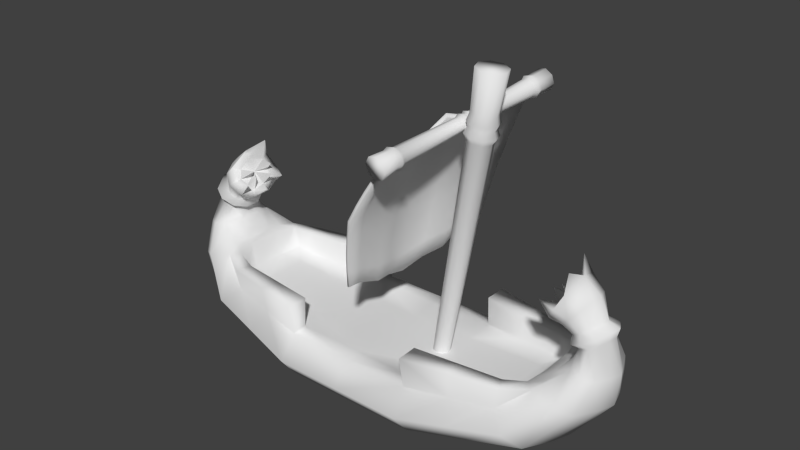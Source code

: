 # Source: boat1.blend  (saved by Blender 2.73.0; exported with 4.5.12 LTS)
import bpy
from mathutils import Matrix  # noqa: F401  (used for matrix-valued properties, if any)

bpy.ops.wm.read_factory_settings(use_empty=True)
scene = bpy.context.scene
scene.name = 'Scene'

# ---- collections
col_collection_1 = bpy.data.collections.new('Collection 1'); scene.collection.children.link(col_collection_1)

# ---- materials (node trees are filled in below, after node groups)
mat_material_003 = bpy.data.materials.new('Material.003')
mat_material_003.alpha_threshold = 0.0
mat_material_003.use_transparent_shadow = False
mat_material_003.roughness = 0.5
mat_material_002 = bpy.data.materials.new('Material.002')
mat_material_002.alpha_threshold = 0.0
mat_material_002.use_transparent_shadow = False
mat_material_002.roughness = 0.5
mat_material_001 = bpy.data.materials.new('Material.001')
mat_material_001.alpha_threshold = 0.0
mat_material_001.use_transparent_shadow = False
mat_material_001.roughness = 0.5

# ---- material node trees

# ---- world
world_world = bpy.data.worlds.new('World'); scene.world = world_world
world_world.color = (0.05088, 0.05088, 0.05088)
world_world.use_sun_shadow = False
world_world.sun_shadow_jitter_overblur = 0.0
world_world.cycles.sampling_method = 'MANUAL'
world_world.cycles.sample_map_resolution = 256

# ---- meshes
me_plane = bpy.data.meshes.new('Plane')
me_plane.from_pydata([(-0.8492, -0.8568, -1.923), (-0.3031, -0.9408, -0.4228), (-0.6317, 0.9157, -1.814), (-0.08559, 0.8317, -0.3139), (-0.9499, 0.05254, -2.173), (-0.6725, -1.023, -1.099), (-0.3296, -0.04555, -0.2687), (-0.4225, 1.015, -0.9739), (-0.7253, 0.01225, -1.124), (-0.8809, -0.4013, -2.066), (-0.5059, -0.9863, -0.7744), (-0.2144, 0.3982, -0.4038), (-0.542, 0.9736, -1.4), (-0.7722, 0.485, -2.011), (-0.7774, -0.9445, -1.518), (-0.3232, -0.4881, -0.4582), (-0.2705, 0.9319, -0.6565), (-0.5615, 0.5153, -1.087), (-0.6866, -0.5036, -1.15), (-0.8544, 0.03446, -1.655), (-0.5461, -0.01427, -0.7107), (-0.5192, -0.4977, -0.7865), (-0.7997, -0.4538, -1.614), (-0.682, 0.5053, -1.555), (-0.4015, 0.4614, -0.7276), (-0.9207, -0.629, -1.997), (-0.4112, -0.9612, -0.6099), (-0.2159, 0.616, -0.3995), (-0.5928, 0.944, -1.613), (-0.8825, 0.2781, -2.084), (-0.7332, -0.979, -1.304), (-0.3506, -0.2764, -0.3722), (-0.345, 0.969, -0.7988), (-0.5542, 0.7652, -1.038), (-0.7324, -0.2563, -1.156), (-0.9085, 0.04435, -1.922), (-0.6336, -0.00151, -0.8986), (-0.9393, -0.1842, -2.112), (-0.5868, -1.001, -0.9198), (-0.2939, 0.1859, -0.3438), (-0.4915, 0.9913, -1.183), (-0.7637, 0.7004, -1.916), (-0.8189, -0.8985, -1.726), (-0.3728, -0.7134, -0.4811), (-0.1851, 0.8813, -0.4967), (-0.6672, 0.2752, -1.123), (-0.7357, -0.7632, -1.132), (-0.7995, 0.02446, -1.387), (-0.4455, -0.02882, -0.5042), (-0.5596, -0.2657, -0.7769), (-0.5688, -0.7418, -0.7889), (-0.6008, -0.4992, -0.9514), (-0.4249, -0.492, -0.6046), (-0.8522, -0.2199, -1.64), (-0.8444, -0.699, -1.571), (-0.8461, -0.4261, -1.847), (-0.7519, -0.4758, -1.379), (-0.674, 0.7396, -1.483), (-0.7909, 0.2803, -1.609), (-0.7331, 0.4952, -1.79), (-0.631, 0.5094, -1.319), (-0.3984, 0.6969, -0.7006), (-0.4982, 0.2345, -0.7462), (-0.4799, 0.486, -0.8909), (-0.3118, 0.4293, -0.548), (-0.4034, 0.2109, -0.5583), (-0.5809, 0.2534, -0.9179), (-0.4748, 0.7277, -0.853), (-0.7385, 0.2778, -1.364), (-0.8429, 0.2797, -1.854), (-0.7248, 0.7197, -1.706), (-0.7985, -0.7272, -1.348), (-0.8883, -0.6622, -1.791), (-0.9018, -0.2009, -1.883), (-0.4743, -0.7263, -0.6165), (-0.65, -0.75, -0.9437), (-0.6439, -0.2605, -0.9495), (-0.4624, -0.2697, -0.5878), (-0.8016, -0.236, -1.396), (-0.6234, 0.7505, -1.257), (-0.3109, 0.6555, -0.5316), (-0.8179, -0.8606, -1.913), (-0.2862, -0.9423, -0.4604), (-0.6004, 0.9119, -1.804), (-0.06864, 0.8302, -0.3516), (-0.9158, 0.04837, -2.16), (-0.6454, -1.026, -1.12), (-0.312, -0.04699, -0.3159), (-0.3953, 1.012, -0.9946), (-0.6963, 0.009189, -1.149), (-0.8495, -0.4052, -2.054), (-0.4807, -0.9889, -0.7993), (-0.1979, 0.3968, -0.4453), (-0.5127, 0.9704, -1.414), (-0.7407, 0.4811, -2.0), (-0.7481, -0.9478, -1.532), (-0.3067, -0.4895, -0.4997), (-0.2453, 0.9293, -0.6815), (-0.5346, 0.5124, -1.11), (-0.6596, -0.5065, -1.172), (-0.8231, 0.031, -1.671), (-0.5194, -0.017, -0.7417), (-0.4943, -0.5003, -0.8138), (-0.7706, -0.457, -1.628), (-0.6529, 0.5021, -1.57), (-0.3766, 0.4588, -0.7549), (-0.8894, -0.6328, -1.987), (-0.3883, -0.9635, -0.6393), (-0.1991, 0.6146, -0.4389), (-0.5629, 0.9407, -1.624), (-0.8497, 0.2741, -2.072), (-0.7065, -0.9819, -1.326), (-0.3333, -0.2778, -0.4155), (-0.3193, 0.9663, -0.8231), (-0.5272, 0.7623, -1.059), (-0.7043, -0.2593, -1.179), (-0.8764, 0.04075, -1.934), (-0.6062, -0.004324, -0.9288), (-0.9065, -0.1882, -2.101), (-0.561, -1.004, -0.9441), (-0.2766, 0.1845, -0.3871), (-0.4647, 0.9884, -1.205), (-0.7324, 0.6966, -1.905), (-0.789, -0.9019, -1.737), (-0.3561, -0.7149, -0.5205), (-0.1622, 0.879, -0.5261), (-0.6391, 0.2722, -1.147), (-0.7086, -0.7661, -1.153), (-0.771, 0.02147, -1.414), (-0.4213, -0.03117, -0.5409), (-0.5336, -0.2684, -0.8055), (-0.5437, -0.7444, -0.815), (-0.5752, -0.5018, -0.978), (-0.4023, -0.4942, -0.6369), (-0.8219, -0.2233, -1.655), (-0.8152, -0.7023, -1.585), (-0.8163, -0.4294, -1.858), (-0.7253, -0.4786, -1.403), (-0.6448, 0.7364, -1.497), (-0.7605, 0.277, -1.625), (-0.7032, 0.4918, -1.801), (-0.6044, 0.5066, -1.342), (-0.3733, 0.6943, -0.7266), (-0.4722, 0.2319, -0.7747), (-0.4544, 0.4833, -0.9175), (-0.2892, 0.427, -0.5803), (-0.3799, 0.2086, -0.5919), (-0.5543, 0.2506, -0.9457), (-0.4491, 0.725, -0.8783), (-0.7108, 0.2749, -1.389), (-0.8117, 0.2762, -1.866), (-0.6949, 0.7164, -1.717), (-0.7719, -0.7301, -1.371), (-0.8584, -0.6655, -1.801), (-0.8707, -0.2044, -1.895), (-0.4516, -0.7286, -0.6473), (-0.6243, -0.7527, -0.9691), (-0.6173, -0.2632, -0.9773), (-0.4388, -0.272, -0.6215), (-0.7739, -0.2389, -1.421), (-0.5967, 0.7477, -1.28), (-0.2882, 0.6533, -0.5624)], [], [(80, 44, 3, 27), (79, 40, 7, 33), (78, 47, 8, 34), (77, 48, 6, 31), (76, 36, 20, 49), (75, 51, 21, 50), (74, 52, 15, 43), (73, 35, 19, 53), (72, 55, 22, 54), (71, 56, 18, 46), (70, 28, 12, 57), (69, 59, 23, 58), (68, 60, 17, 45), (67, 32, 16, 61), (66, 63, 24, 62), (65, 64, 11, 39), (62, 24, 64, 65), (20, 62, 65, 48), (48, 65, 39, 6), (45, 17, 63, 66), (8, 45, 66, 36), (36, 66, 62, 20), (33, 7, 32, 67), (17, 33, 67, 63), (63, 67, 61, 24), (58, 23, 60, 68), (19, 58, 68, 47), (47, 68, 45, 8), (29, 13, 59, 69), (4, 29, 69, 35), (35, 69, 58, 19), (41, 2, 28, 70), (13, 41, 70, 59), (59, 70, 57, 23), (54, 22, 56, 71), (14, 54, 71, 30), (30, 71, 46, 5), (25, 9, 55, 72), (0, 25, 72, 42), (42, 72, 54, 14), (37, 4, 35, 73), (9, 37, 73, 55), (55, 73, 53, 22), (50, 21, 52, 74), (10, 50, 74, 26), (26, 74, 43, 1), (46, 18, 51, 75), (5, 46, 75, 38), (38, 75, 50, 10), (34, 8, 36, 76), (18, 34, 76, 51), (51, 76, 49, 21), (49, 20, 48, 77), (21, 49, 77, 52), (52, 77, 31, 15), (53, 19, 47, 78), (22, 53, 78, 56), (56, 78, 34, 18), (57, 12, 40, 79), (23, 57, 79, 60), (60, 79, 33, 17), (61, 16, 44, 80), (24, 61, 80, 64), (64, 80, 27, 11), (161, 108, 84, 125), (160, 114, 88, 121), (159, 115, 89, 128), (158, 112, 87, 129), (157, 130, 101, 117), (156, 131, 102, 132), (155, 124, 96, 133), (154, 134, 100, 116), (153, 135, 103, 136), (152, 127, 99, 137), (151, 138, 93, 109), (150, 139, 104, 140), (149, 126, 98, 141), (148, 142, 97, 113), (147, 143, 105, 144), (146, 120, 92, 145), (143, 146, 145, 105), (101, 129, 146, 143), (129, 87, 120, 146), (126, 147, 144, 98), (89, 117, 147, 126), (117, 101, 143, 147), (114, 148, 113, 88), (98, 144, 148, 114), (144, 105, 142, 148), (139, 149, 141, 104), (100, 128, 149, 139), (128, 89, 126, 149), (110, 150, 140, 94), (85, 116, 150, 110), (116, 100, 139, 150), (122, 151, 109, 83), (94, 140, 151, 122), (140, 104, 138, 151), (135, 152, 137, 103), (95, 111, 152, 135), (111, 86, 127, 152), (106, 153, 136, 90), (81, 123, 153, 106), (123, 95, 135, 153), (118, 154, 116, 85), (90, 136, 154, 118), (136, 103, 134, 154), (131, 155, 133, 102), (91, 107, 155, 131), (107, 82, 124, 155), (127, 156, 132, 99), (86, 119, 156, 127), (119, 91, 131, 156), (115, 157, 117, 89), (99, 132, 157, 115), (132, 102, 130, 157), (130, 158, 129, 101), (102, 133, 158, 130), (133, 96, 112, 158), (134, 159, 128, 100), (103, 137, 159, 134), (137, 99, 115, 159), (138, 160, 121, 93), (104, 141, 160, 138), (141, 98, 114, 160), (142, 161, 125, 97), (105, 145, 161, 142), (145, 92, 108, 161), (7, 40, 121, 88), (13, 29, 110, 94), (25, 0, 81, 106), (5, 38, 119, 86), (11, 27, 108, 92), (9, 25, 106, 90), (32, 7, 88, 113), (43, 15, 96, 124), (30, 5, 86, 111), (41, 13, 94, 122), (1, 43, 124, 82), (16, 32, 113, 97), (28, 2, 83, 109), (39, 11, 92, 120), (2, 41, 122, 83), (14, 30, 111, 95), (26, 1, 82, 107), (37, 9, 90, 118), (6, 39, 120, 87), (12, 28, 109, 93), (4, 37, 118, 85), (10, 26, 107, 91), (44, 16, 97, 125), (31, 6, 87, 112), (42, 14, 95, 123), (3, 44, 125, 84), (29, 4, 85, 110), (40, 12, 93, 121), (0, 42, 123, 81), (15, 31, 112, 96), (27, 3, 84, 108), (38, 10, 91, 119)])
me_plane.polygons.foreach_set('use_smooth', [True] * 160)
_uv = me_plane.uv_layers.new(name='UVMap')
_uv.uv.foreach_set('vector', [0.1699, 0.768, 0.06197, 0.7772, 0.07896, 0.8636, 0.1839, 0.8317, 0.1504, 0.4331, 0.03399, 0.459, 0.01573, 0.5526, 0.1359, 0.5314, 0.6213, 0.4033, 0.498, 0.3968, 0.4948, 0.5154, 0.6226, 0.512, 0.6091, 0.7729, 0.4926, 0.8003, 0.4923, 0.9091, 0.6047, 0.8724, 0.6174, 0.6062, 0.4935, 0.6184, 0.493, 0.705, 0.6139, 0.6857, 0.8483, 0.6286, 0.7302, 0.6148, 0.7237, 0.6905, 0.839, 0.6996, 0.8256, 0.7786, 0.7147, 0.7741, 0.7076, 0.8425, 0.8147, 0.842, 0.6212, 0.1848, 0.5068, 0.1579, 0.5024, 0.277, 0.622, 0.2939, 0.8358, 0.2449, 0.7263, 0.2103, 0.7315, 0.315, 0.8458, 0.344, 0.8515, 0.4445, 0.7339, 0.4203, 0.7392, 0.5245, 0.8611, 0.5432, 0.1801, 0.2342, 0.07093, 0.2688, 0.0497, 0.3628, 0.1632, 0.333, 0.3932, 0.1811, 0.2892, 0.2032, 0.2764, 0.3076, 0.3846, 0.29, 0.3775, 0.3994, 0.2664, 0.4127, 0.2557, 0.5167, 0.3705, 0.5079, 0.1472, 0.6172, 0.03121, 0.6344, 0.04373, 0.7014, 0.1564, 0.6885, 0.3736, 0.6023, 0.2628, 0.6072, 0.2687, 0.6831, 0.3765, 0.6818, 0.3811, 0.7692, 0.2775, 0.767, 0.2871, 0.8357, 0.3854, 0.8689, 0.3765, 0.6818, 0.2687, 0.6831, 0.2775, 0.767, 0.3811, 0.7692, 0.493, 0.705, 0.3765, 0.6818, 0.3811, 0.7692, 0.4926, 0.8003, 0.4926, 0.8003, 0.3811, 0.7692, 0.3854, 0.8689, 0.4923, 0.9091, 0.3705, 0.5079, 0.2557, 0.5167, 0.2628, 0.6072, 0.3736, 0.6023, 0.4948, 0.5154, 0.3705, 0.5079, 0.3736, 0.6023, 0.4935, 0.6184, 0.4935, 0.6184, 0.3736, 0.6023, 0.3765, 0.6818, 0.493, 0.705, 0.1359, 0.5314, 0.01573, 0.5526, 0.03121, 0.6344, 0.1472, 0.6172, 0.2557, 0.5167, 0.1359, 0.5314, 0.1472, 0.6172, 0.2628, 0.6072, 0.2628, 0.6072, 0.1472, 0.6172, 0.1564, 0.6885, 0.2687, 0.6831, 0.3846, 0.29, 0.2764, 0.3076, 0.2664, 0.4127, 0.3775, 0.3994, 0.5024, 0.277, 0.3846, 0.29, 0.3775, 0.3994, 0.498, 0.3968, 0.498, 0.3968, 0.3775, 0.3994, 0.3705, 0.5079, 0.4948, 0.5154, 0.4017, 0.07898, 0.3015, 0.1054, 0.2892, 0.2032, 0.3932, 0.1811, 0.5114, 0.0463, 0.4017, 0.07898, 0.3932, 0.1811, 0.5068, 0.1579, 0.5068, 0.1579, 0.3932, 0.1811, 0.3846, 0.29, 0.5024, 0.277, 0.1963, 0.1417, 0.09107, 0.1808, 0.07093, 0.2688, 0.1801, 0.2342, 0.3015, 0.1054, 0.1963, 0.1417, 0.1801, 0.2342, 0.2892, 0.2032, 0.2892, 0.2032, 0.1801, 0.2342, 0.1632, 0.333, 0.2764, 0.3076, 0.8458, 0.344, 0.7315, 0.315, 0.7339, 0.4203, 0.8515, 0.4445, 0.9599, 0.3776, 0.8458, 0.344, 0.8515, 0.4445, 0.9689, 0.4742, 0.9689, 0.4742, 0.8515, 0.4445, 0.8611, 0.5432, 0.9827, 0.5683, 0.8271, 0.1519, 0.722, 0.1123, 0.7263, 0.2103, 0.8358, 0.2449, 0.9321, 0.1945, 0.8271, 0.1519, 0.8358, 0.2449, 0.9452, 0.283, 0.9452, 0.283, 0.8358, 0.2449, 0.8458, 0.344, 0.9599, 0.3776, 0.6211, 0.08254, 0.5114, 0.0463, 0.5068, 0.1579, 0.6212, 0.1848, 0.722, 0.1123, 0.6211, 0.08254, 0.6212, 0.1848, 0.7263, 0.2103, 0.7263, 0.2103, 0.6212, 0.1848, 0.622, 0.2939, 0.7315, 0.315, 0.839, 0.6996, 0.7237, 0.6905, 0.7147, 0.7741, 0.8256, 0.7786, 0.9539, 0.7162, 0.839, 0.6996, 0.8256, 0.7786, 0.9362, 0.7914, 0.9362, 0.7914, 0.8256, 0.7786, 0.8147, 0.842, 0.92, 0.8772, 0.8611, 0.5432, 0.7392, 0.5245, 0.7302, 0.6148, 0.8483, 0.6286, 0.9827, 0.5683, 0.8611, 0.5432, 0.8483, 0.6286, 0.9661, 0.6495, 0.9661, 0.6495, 0.8483, 0.6286, 0.839, 0.6996, 0.9539, 0.7162, 0.6226, 0.512, 0.4948, 0.5154, 0.4935, 0.6184, 0.6174, 0.6062, 0.7392, 0.5245, 0.6226, 0.512, 0.6174, 0.6062, 0.7302, 0.6148, 0.7302, 0.6148, 0.6174, 0.6062, 0.6139, 0.6857, 0.7237, 0.6905, 0.6139, 0.6857, 0.493, 0.705, 0.4926, 0.8003, 0.6091, 0.7729, 0.7237, 0.6905, 0.6139, 0.6857, 0.6091, 0.7729, 0.7147, 0.7741, 0.7147, 0.7741, 0.6091, 0.7729, 0.6047, 0.8724, 0.7076, 0.8425, 0.622, 0.2939, 0.5024, 0.277, 0.498, 0.3968, 0.6213, 0.4033, 0.7315, 0.315, 0.622, 0.2939, 0.6213, 0.4033, 0.7339, 0.4203, 0.7339, 0.4203, 0.6213, 0.4033, 0.6226, 0.512, 0.7392, 0.5245, 0.1632, 0.333, 0.0497, 0.3628, 0.03399, 0.459, 0.1504, 0.4331, 0.2764, 0.3076, 0.1632, 0.333, 0.1504, 0.4331, 0.2664, 0.4127, 0.2664, 0.4127, 0.1504, 0.4331, 0.1359, 0.5314, 0.2557, 0.5167, 0.1564, 0.6885, 0.04373, 0.7014, 0.06197, 0.7772, 0.1699, 0.768, 0.2687, 0.6831, 0.1564, 0.6885, 0.1699, 0.768, 0.2775, 0.767, 0.2775, 0.767, 0.1699, 0.768, 0.1839, 0.8317, 0.2871, 0.8357, 0.1719, 0.7558, 0.1858, 0.8154, 0.08085, 0.8481, 0.06395, 0.7656, 0.1523, 0.4246, 0.1379, 0.5234, 0.01769, 0.545, 0.03596, 0.4509, 0.6234, 0.394, 0.6247, 0.5032, 0.497, 0.5058, 0.5002, 0.3865, 0.6112, 0.7594, 0.6068, 0.8545, 0.4944, 0.8895, 0.4948, 0.7856, 0.6196, 0.5955, 0.616, 0.6746, 0.4952, 0.6929, 0.4957, 0.6067, 0.8503, 0.6189, 0.841, 0.6896, 0.7258, 0.6799, 0.7322, 0.6046, 0.8276, 0.7664, 0.8166, 0.8257, 0.7096, 0.8253, 0.7167, 0.7612, 0.6232, 0.1813, 0.624, 0.2888, 0.5045, 0.2715, 0.5088, 0.1541, 0.8377, 0.2417, 0.8477, 0.3395, 0.7334, 0.3102, 0.7281, 0.207, 0.8535, 0.436, 0.8631, 0.5352, 0.7412, 0.5161, 0.7359, 0.4114, 0.182, 0.231, 0.165, 0.3284, 0.05157, 0.3584, 0.07276, 0.2658, 0.3952, 0.1776, 0.3866, 0.285, 0.2783, 0.3028, 0.291, 0.1999, 0.3796, 0.39, 0.3725, 0.4991, 0.2577, 0.5083, 0.2685, 0.4038, 0.1492, 0.6075, 0.1584, 0.6785, 0.0457, 0.6919, 0.0332, 0.6251, 0.3757, 0.5916, 0.3786, 0.6707, 0.2707, 0.6725, 0.2648, 0.597, 0.3832, 0.7557, 0.3874, 0.8509, 0.289, 0.8185, 0.2796, 0.7541, 0.3786, 0.6707, 0.3832, 0.7557, 0.2796, 0.7541, 0.2707, 0.6725, 0.4952, 0.6929, 0.4948, 0.7856, 0.3832, 0.7557, 0.3786, 0.6707, 0.4948, 0.7856, 0.4944, 0.8895, 0.3874, 0.8509, 0.3832, 0.7557, 0.3725, 0.4991, 0.3757, 0.5916, 0.2648, 0.597, 0.2577, 0.5083, 0.497, 0.5058, 0.4957, 0.6067, 0.3757, 0.5916, 0.3725, 0.4991, 0.4957, 0.6067, 0.4952, 0.6929, 0.3786, 0.6707, 0.3757, 0.5916, 0.1379, 0.5234, 0.1492, 0.6075, 0.0332, 0.6251, 0.01769, 0.545, 0.2577, 0.5083, 0.2648, 0.597, 0.1492, 0.6075, 0.1379, 0.5234, 0.2648, 0.597, 0.2707, 0.6725, 0.1584, 0.6785, 0.1492, 0.6075, 0.3866, 0.285, 0.3796, 0.39, 0.2685, 0.4038, 0.2783, 0.3028, 0.5045, 0.2715, 0.5002, 0.3865, 0.3796, 0.39, 0.3866, 0.285, 0.5002, 0.3865, 0.497, 0.5058, 0.3725, 0.4991, 0.3796, 0.39, 0.4031, 0.08578, 0.3952, 0.1776, 0.291, 0.1999, 0.3028, 0.1119, 0.5128, 0.05372, 0.5088, 0.1541, 0.3952, 0.1776, 0.4031, 0.08578, 0.5088, 0.1541, 0.5045, 0.2715, 0.3866, 0.285, 0.3952, 0.1776, 0.1977, 0.1479, 0.182, 0.231, 0.07276, 0.2658, 0.09243, 0.1867, 0.3028, 0.1119, 0.291, 0.1999, 0.182, 0.231, 0.1977, 0.1479, 0.291, 0.1999, 0.2783, 0.3028, 0.165, 0.3284, 0.182, 0.231, 0.8477, 0.3395, 0.8535, 0.436, 0.7359, 0.4114, 0.7334, 0.3102, 0.9617, 0.3732, 0.9708, 0.4661, 0.8535, 0.436, 0.8477, 0.3395, 0.9708, 0.4661, 0.9846, 0.5607, 0.8631, 0.5352, 0.8535, 0.436, 0.8285, 0.1581, 0.8377, 0.2417, 0.7281, 0.207, 0.7233, 0.1188, 0.9335, 0.2004, 0.947, 0.28, 0.8377, 0.2417, 0.8285, 0.1581, 0.947, 0.28, 0.9617, 0.3732, 0.8477, 0.3395, 0.8377, 0.2417, 0.6225, 0.08934, 0.6232, 0.1813, 0.5088, 0.1541, 0.5128, 0.05372, 0.7233, 0.1188, 0.7281, 0.207, 0.6232, 0.1813, 0.6225, 0.08934, 0.7281, 0.207, 0.7334, 0.3102, 0.624, 0.2888, 0.6232, 0.1813, 0.841, 0.6896, 0.8276, 0.7664, 0.7167, 0.7612, 0.7258, 0.6799, 0.9559, 0.7067, 0.9382, 0.7798, 0.8276, 0.7664, 0.841, 0.6896, 0.9382, 0.7798, 0.9219, 0.8617, 0.8166, 0.8257, 0.8276, 0.7664, 0.8631, 0.5352, 0.8503, 0.6189, 0.7322, 0.6046, 0.7412, 0.5161, 0.9846, 0.5607, 0.9681, 0.6403, 0.8503, 0.6189, 0.8631, 0.5352, 0.9681, 0.6403, 0.9559, 0.7067, 0.841, 0.6896, 0.8503, 0.6189, 0.6247, 0.5032, 0.6196, 0.5955, 0.4957, 0.6067, 0.497, 0.5058, 0.7412, 0.5161, 0.7322, 0.6046, 0.6196, 0.5955, 0.6247, 0.5032, 0.7322, 0.6046, 0.7258, 0.6799, 0.616, 0.6746, 0.6196, 0.5955, 0.616, 0.6746, 0.6112, 0.7594, 0.4948, 0.7856, 0.4952, 0.6929, 0.7258, 0.6799, 0.7167, 0.7612, 0.6112, 0.7594, 0.616, 0.6746, 0.7167, 0.7612, 0.7096, 0.8253, 0.6068, 0.8545, 0.6112, 0.7594, 0.624, 0.2888, 0.6234, 0.394, 0.5002, 0.3865, 0.5045, 0.2715, 0.7334, 0.3102, 0.7359, 0.4114, 0.6234, 0.394, 0.624, 0.2888, 0.7359, 0.4114, 0.7412, 0.5161, 0.6247, 0.5032, 0.6234, 0.394, 0.165, 0.3284, 0.1523, 0.4246, 0.03596, 0.4509, 0.05157, 0.3584, 0.2783, 0.3028, 0.2685, 0.4038, 0.1523, 0.4246, 0.165, 0.3284, 0.2685, 0.4038, 0.2577, 0.5083, 0.1379, 0.5234, 0.1523, 0.4246, 0.1584, 0.6785, 0.1719, 0.7558, 0.06395, 0.7656, 0.0457, 0.6919, 0.2707, 0.6725, 0.2796, 0.7541, 0.1719, 0.7558, 0.1584, 0.6785, 0.2796, 0.7541, 0.289, 0.8185, 0.1858, 0.8154, 0.1719, 0.7558, 0.01573, 0.5526, 0.03399, 0.459, 0.03596, 0.4509, 0.01769, 0.545, 0.3015, 0.1054, 0.4017, 0.07898, 0.4031, 0.08578, 0.3028, 0.1119, 0.8271, 0.1519, 0.9321, 0.1945, 0.9335, 0.2004, 0.8285, 0.1581, 0.9827, 0.5683, 0.9661, 0.6495, 0.9681, 0.6403, 0.9846, 0.5607, 0.2871, 0.8357, 0.1839, 0.8317, 0.1858, 0.8154, 0.289, 0.8185, 0.722, 0.1123, 0.8271, 0.1519, 0.8285, 0.1581, 0.7233, 0.1188, 0.03121, 0.6344, 0.01573, 0.5526, 0.01769, 0.545, 0.0332, 0.6251, 0.8147, 0.842, 0.7076, 0.8425, 0.7096, 0.8253, 0.8166, 0.8257, 0.9689, 0.4742, 0.9827, 0.5683, 0.9846, 0.5607, 0.9708, 0.4661, 0.1963, 0.1417, 0.3015, 0.1054, 0.3028, 0.1119, 0.1977, 0.1479, 0.92, 0.8772, 0.8147, 0.842, 0.8166, 0.8257, 0.9219, 0.8617, 0.04373, 0.7014, 0.03121, 0.6344, 0.0332, 0.6251, 0.0457, 0.6919, 0.07093, 0.2688, 0.09107, 0.1808, 0.09243, 0.1867, 0.07276, 0.2658, 0.3854, 0.8689, 0.2871, 0.8357, 0.289, 0.8185, 0.3874, 0.8509, 0.09107, 0.1808, 0.1963, 0.1417, 0.1977, 0.1479, 0.09243, 0.1867, 0.9599, 0.3776, 0.9689, 0.4742, 0.9708, 0.4661, 0.9617, 0.3732, 0.9362, 0.7914, 0.92, 0.8772, 0.9219, 0.8617, 0.9382, 0.7798, 0.6211, 0.08254, 0.722, 0.1123, 0.7233, 0.1188, 0.6225, 0.08934, 0.4923, 0.9091, 0.3854, 0.8689, 0.3874, 0.8509, 0.4944, 0.8895, 0.0497, 0.3628, 0.07093, 0.2688, 0.07276, 0.2658, 0.05157, 0.3584, 0.5114, 0.0463, 0.6211, 0.08254, 0.6225, 0.08934, 0.5128, 0.05372, 0.9539, 0.7162, 0.9362, 0.7914, 0.9382, 0.7798, 0.9559, 0.7067, 0.06197, 0.7772, 0.04373, 0.7014, 0.0457, 0.6919, 0.06395, 0.7656, 0.6047, 0.8724, 0.4923, 0.9091, 0.4944, 0.8895, 0.6068, 0.8545, 0.9452, 0.283, 0.9599, 0.3776, 0.9617, 0.3732, 0.947, 0.28, 0.07896, 0.8636, 0.06197, 0.7772, 0.06395, 0.7656, 0.08085, 0.8481, 0.4017, 0.07898, 0.5114, 0.0463, 0.5128, 0.05372, 0.4031, 0.08578, 0.03399, 0.459, 0.0497, 0.3628, 0.05157, 0.3584, 0.03596, 0.4509, 0.9321, 0.1945, 0.9452, 0.283, 0.947, 0.28, 0.9335, 0.2004, 0.7076, 0.8425, 0.6047, 0.8724, 0.6068, 0.8545, 0.7096, 0.8253, 0.1839, 0.8317, 0.07896, 0.8636, 0.08085, 0.8481, 0.1858, 0.8154, 0.9661, 0.6495, 0.9539, 0.7162, 0.9559, 0.7067, 0.9681, 0.6403])
me_plane.materials.append(mat_material_003)
me_plane.use_remesh_preserve_volume = False
me_plane.use_remesh_preserve_attributes = False
me_plane.use_mirror_vertex_groups = False
me_plane.update()
me_circle_003 = bpy.data.meshes.new('Circle.003')
me_circle_003.from_pydata([(0.3132, 0.875, -0.2052), (0.2414, 0.8841, -0.2237), (0.2048, 0.8945, -0.287), (0.2246, 0.9, -0.358), (0.2893, 0.8975, -0.395), (0.361, 0.8884, -0.3765), (0.3977, 0.878, -0.3132), (0.3779, 0.8725, -0.2422), (0.2329, 0.1036, -0.3117), (0.1802, 0.1103, -0.3256), (0.1532, 0.118, -0.3727), (0.1677, 0.1222, -0.4255), (0.2152, 0.1203, -0.453), (0.2678, 0.1136, -0.4391), (0.2949, 0.1059, -0.392), (0.2804, 0.1017, -0.3392), (0.2307, 0.05369, -0.2965), (0.163, 0.06235, -0.3144), (0.1282, 0.07226, -0.375), (0.1468, 0.07762, -0.4429), (0.2079, 0.07528, -0.4783), (0.2756, 0.06663, -0.4604), (0.3104, 0.05672, -0.3998), (0.2918, 0.05136, -0.3319), (0.3197, 0.9087, -0.1781), (0.2305, 0.9201, -0.2012), (0.1848, 0.933, -0.2799), (0.2095, 0.9399, -0.3682), (0.2901, 0.9368, -0.4143), (0.3793, 0.9254, -0.3912), (0.4249, 0.9125, -0.3125), (0.4003, 0.9056, -0.2242), (0.3229, 0.9616, -0.1878), (0.2451, 0.9715, -0.2079), (0.2053, 0.9828, -0.2766), (0.2269, 0.9888, -0.3536), (0.2971, 0.9861, -0.3937), (0.3748, 0.9762, -0.3736), (0.4146, 0.9649, -0.305), (0.3931, 0.9589, -0.228), (0.3408, 1.125, -0.1586), (0.2541, 1.136, -0.1811), (0.2098, 1.148, -0.2575), (0.2338, 1.155, -0.3433), (0.312, 1.152, -0.388), (0.3986, 1.141, -0.3656), (0.4429, 1.128, -0.2891), (0.419, 1.121, -0.2034), (0.1421, -0.8402, -0.3874), (0.0704, -0.8311, -0.4059), (0.03371, -0.8207, -0.4692), (0.05355, -0.8151, -0.5402), (0.1183, -0.8177, -0.5772), (0.19, -0.8268, -0.5587), (0.2267, -0.8372, -0.4954), (0.2068, -0.8427, -0.4244), (0.2163, -0.06303, -0.3294), (0.1636, -0.0563, -0.3433), (0.1366, -0.0486, -0.3904), (0.1511, -0.04443, -0.4432), (0.1985, -0.04624, -0.4707), (0.2512, -0.05298, -0.4568), (0.2782, -0.06068, -0.4097), (0.2638, -0.06485, -0.3569), (0.2236, -0.01797, -0.3041), (0.1558, -0.009317, -0.322), (0.1211, 0.0005923, -0.3827), (0.1397, 0.005949, -0.4506), (0.2007, 0.003616, -0.4859), (0.2685, -0.005041, -0.468), (0.3032, -0.01495, -0.4074), (0.2846, -0.02031, -0.3395), (0.2243, 0.02057, -0.3232), (0.1735, 0.02705, -0.3365), (0.1475, 0.03447, -0.382), (0.1615, 0.03848, -0.4328), (0.2072, 0.03674, -0.4593), (0.2579, 0.03026, -0.4459), (0.2839, 0.02284, -0.4005), (0.27, 0.01883, -0.3496), (0.1414, -0.8795, -0.3681), (0.05215, -0.8681, -0.3912), (0.006508, -0.8552, -0.4699), (0.03119, -0.8483, -0.5582), (0.1117, -0.8514, -0.6043), (0.201, -0.8628, -0.5812), (0.2466, -0.8757, -0.5025), (0.2219, -0.8826, -0.4142), (0.1344, -0.9288, -0.3887), (0.0566, -0.9189, -0.4088), (0.01681, -0.9076, -0.4774), (0.03832, -0.9016, -0.5544), (0.1085, -0.9043, -0.5946), (0.1863, -0.9142, -0.5745), (0.2261, -0.9255, -0.5058), (0.2046, -0.9315, -0.4289), (0.1195, -1.094, -0.3944), (0.03282, -1.083, -0.4168), (-0.01151, -1.071, -0.4933), (0.01246, -1.064, -0.579), (0.09068, -1.067, -0.6238), (0.1773, -1.078, -0.6014), (0.2216, -1.091, -0.5249), (0.1977, -1.097, -0.4392), (0.06813, 0.03834, -2.874), (0.004461, 0.01592, -2.866), (-0.02464, -0.04517, -2.862), (-0.002138, -0.1091, -2.863), (0.0588, -0.1385, -2.869), (0.1225, -0.1161, -2.876), (0.1516, -0.055, -2.881), (0.1291, 0.008962, -2.88), (0.4128, 0.1404, -0.5229), (0.3176, 0.1069, -0.5118), (0.2741, 0.01551, -0.505), (0.3077, -0.08015, -0.5065), (0.3989, -0.1241, -0.5154), (0.4941, -0.09055, -0.5265), (0.5376, 0.0007995, -0.5333), (0.5039, 0.09646, -0.5318), (0.4225, 0.1782, -0.4628), (0.3011, 0.1354, -0.4487), (0.2456, 0.01886, -0.44), (0.2885, -0.1032, -0.4419), (0.4047, -0.1592, -0.4532), (0.5262, -0.1164, -0.4674), (0.5817, 9.687e-05, -0.476), (0.5388, 0.1221, -0.4741), (0.4295, 0.149, -0.3947), (0.3301, 0.114, -0.3831), (0.2846, 0.01862, -0.376), (0.3197, -0.08128, -0.3776), (0.4149, -0.1272, -0.3868), (0.5143, -0.09214, -0.3984), (0.5598, 0.003255, -0.4055), (0.5246, 0.1032, -0.404), (0.4384, 0.1726, -0.3342), (0.323, 0.132, -0.3207), (0.2702, 0.02118, -0.3125), (0.311, -0.09482, -0.3143), (0.4215, -0.1481, -0.3251), (0.537, -0.1074, -0.3385), (0.5898, 0.003341, -0.3468), (0.549, 0.1193, -0.345), (0.448, 0.1497, -0.2479), (0.3504, 0.1153, -0.2365), (0.3058, 0.02166, -0.2296), (0.3403, -0.07644, -0.2311), (0.4337, -0.1215, -0.2402), (0.5314, -0.08711, -0.2516), (0.576, 0.006572, -0.2585), (0.5415, 0.1047, -0.257), (0.503, 0.1829, 0.1733), (0.3881, 0.1424, 0.1866), (0.3355, 0.03214, 0.1948), (0.3762, -0.08337, 0.1931), (0.4862, -0.1364, 0.1823), (0.6012, -0.09593, 0.1689), (0.6537, 0.01437, 0.1607), (0.6131, 0.1299, 0.1625)], [], [(7, 0, 8, 15), (6, 7, 15, 14), (5, 6, 14, 13), (4, 5, 13, 12), (3, 4, 12, 11), (2, 3, 11, 10), (1, 2, 10, 9), (0, 1, 9, 8), (15, 8, 16, 23), (14, 15, 23, 22), (13, 14, 22, 21), (12, 13, 21, 20), (11, 12, 20, 19), (10, 11, 19, 18), (9, 10, 18, 17), (8, 9, 17, 16), (23, 16, 72, 79), (22, 23, 79, 78), (21, 22, 78, 77), (20, 21, 77, 76), (19, 20, 76, 75), (18, 19, 75, 74), (17, 18, 74, 73), (16, 17, 73, 72), (0, 7, 31, 24), (24, 31, 39, 32), (7, 6, 30, 31), (6, 5, 29, 30), (5, 4, 28, 29), (4, 3, 27, 28), (3, 2, 26, 27), (2, 1, 25, 26), (1, 0, 24, 25), (32, 39, 47, 40), (31, 30, 38, 39), (30, 29, 37, 38), (29, 28, 36, 37), (28, 27, 35, 36), (27, 26, 34, 35), (26, 25, 33, 34), (25, 24, 32, 33), (41, 40, 47, 46, 45, 44, 43, 42), (39, 38, 46, 47), (38, 37, 45, 46), (37, 36, 44, 45), (36, 35, 43, 44), (35, 34, 42, 43), (34, 33, 41, 42), (33, 32, 40, 41), (55, 63, 56, 48), (54, 62, 63, 55), (53, 61, 62, 54), (52, 60, 61, 53), (51, 59, 60, 52), (50, 58, 59, 51), (49, 57, 58, 50), (48, 56, 57, 49), (63, 71, 64, 56), (62, 70, 71, 63), (61, 69, 70, 62), (60, 68, 69, 61), (59, 67, 68, 60), (58, 66, 67, 59), (57, 65, 66, 58), (56, 64, 65, 57), (71, 79, 72, 64), (70, 78, 79, 71), (69, 77, 78, 70), (68, 76, 77, 69), (67, 75, 76, 68), (66, 74, 75, 67), (65, 73, 74, 66), (64, 72, 73, 65), (48, 80, 87, 55), (80, 88, 95, 87), (55, 87, 86, 54), (54, 86, 85, 53), (53, 85, 84, 52), (52, 84, 83, 51), (51, 83, 82, 50), (50, 82, 81, 49), (49, 81, 80, 48), (88, 96, 103, 95), (87, 95, 94, 86), (86, 94, 93, 85), (85, 93, 92, 84), (84, 92, 91, 83), (83, 91, 90, 82), (82, 90, 89, 81), (81, 89, 88, 80), (97, 98, 99, 100, 101, 102, 103, 96), (95, 103, 102, 94), (94, 102, 101, 93), (93, 101, 100, 92), (92, 100, 99, 91), (91, 99, 98, 90), (90, 98, 97, 89), (89, 97, 96, 88), (111, 104, 112, 119), (110, 111, 119, 118), (109, 110, 118, 117), (108, 109, 117, 116), (107, 108, 116, 115), (106, 107, 115, 114), (105, 106, 114, 113), (104, 105, 113, 112), (119, 112, 120, 127), (118, 119, 127, 126), (117, 118, 126, 125), (116, 117, 125, 124), (115, 116, 124, 123), (114, 115, 123, 122), (113, 114, 122, 121), (112, 113, 121, 120), (127, 120, 128, 135), (126, 127, 135, 134), (125, 126, 134, 133), (124, 125, 133, 132), (123, 124, 132, 131), (122, 123, 131, 130), (121, 122, 130, 129), (120, 121, 129, 128), (135, 128, 136, 143), (134, 135, 143, 142), (133, 134, 142, 141), (132, 133, 141, 140), (131, 132, 140, 139), (130, 131, 139, 138), (129, 130, 138, 137), (128, 129, 137, 136), (143, 136, 144, 151), (142, 143, 151, 150), (141, 142, 150, 149), (140, 141, 149, 148), (139, 140, 148, 147), (138, 139, 147, 146), (137, 138, 146, 145), (136, 137, 145, 144), (151, 144, 152, 159), (150, 151, 159, 158), (149, 150, 158, 157), (148, 149, 157, 156), (147, 148, 156, 155), (146, 147, 155, 154), (145, 146, 154, 153), (144, 145, 153, 152), (153, 154, 155, 156, 157, 158, 159, 152)])
me_circle_003.polygons.foreach_set('use_smooth', [True] * 147)
_uv = me_circle_003.uv_layers.new(name='UVMap')
_uv.uv.foreach_set('vector', [0.3573, 0.691, 0.3577, 0.7287, 0.7497, 0.7302, 0.7494, 0.6927, 0.3579, 0.6537, 0.3573, 0.691, 0.7494, 0.6927, 0.75, 0.6551, 0.3595, 0.6164, 0.3579, 0.6537, 0.75, 0.6551, 0.7516, 0.6176, 0.362, 0.5788, 0.3595, 0.6164, 0.7516, 0.6176, 0.754, 0.5802, 0.3641, 0.8408, 0.3682, 0.8783, 0.7603, 0.88, 0.7563, 0.8427, 0.361, 0.8036, 0.3641, 0.8408, 0.7563, 0.8427, 0.7531, 0.8052, 0.3589, 0.7663, 0.361, 0.8036, 0.7531, 0.8052, 0.751, 0.7678, 0.3577, 0.7287, 0.3589, 0.7663, 0.751, 0.7678, 0.7497, 0.7302, 0.1434, 0.474, 0.184, 0.4661, 0.1917, 0.5001, 0.1511, 0.5092, 0.1014, 0.4819, 0.1434, 0.474, 0.1511, 0.5092, 0.1088, 0.5181, 0.05809, 0.4892, 0.1014, 0.4819, 0.1088, 0.5181, 0.06375, 0.5264, 0.01276, 0.4924, 0.05809, 0.4892, 0.06375, 0.5264, 0.009229, 0.5354, 0.2981, 0.441, 0.335, 0.4294, 0.3495, 0.4643, 0.3074, 0.4737, 0.2612, 0.45, 0.2981, 0.441, 0.3074, 0.4737, 0.2693, 0.4823, 0.2232, 0.4582, 0.2612, 0.45, 0.2693, 0.4823, 0.231, 0.4912, 0.184, 0.4661, 0.2232, 0.4582, 0.231, 0.4912, 0.1917, 0.5001, 0.1511, 0.5092, 0.1917, 0.5001, 0.1977, 0.5288, 0.1572, 0.539, 0.1088, 0.5181, 0.1511, 0.5092, 0.1572, 0.539, 0.1151, 0.5496, 0.06375, 0.5264, 0.1088, 0.5181, 0.1151, 0.5496, 0.07064, 0.5608, 0.009229, 0.5354, 0.06375, 0.5264, 0.07064, 0.5608, 0.02459, 0.5724, 0.3074, 0.4737, 0.3495, 0.4643, 0.3488, 0.4907, 0.3126, 0.4998, 0.2693, 0.4823, 0.3074, 0.4737, 0.3126, 0.4998, 0.2751, 0.5093, 0.231, 0.4912, 0.2693, 0.4823, 0.2751, 0.5093, 0.2369, 0.5189, 0.1917, 0.5001, 0.231, 0.4912, 0.2369, 0.5189, 0.1977, 0.5288, 0.5496, 0.9275, 0.6051, 0.9221, 0.6091, 0.9543, 0.5496, 0.9572, 0.5496, 0.9572, 0.6091, 0.9543, 0.6112, 0.9946, 0.5496, 0.9944, 0.6051, 0.9221, 0.6654, 0.9104, 0.6715, 0.9457, 0.6091, 0.9543, 0.6654, 0.9104, 0.7261, 0.9009, 0.7337, 0.9328, 0.6715, 0.9457, 0.7261, 0.9009, 0.7823, 0.8825, 0.7996, 0.9126, 0.7337, 0.9328, 0.3168, 0.8826, 0.373, 0.901, 0.3654, 0.9328, 0.2995, 0.9126, 0.373, 0.901, 0.4337, 0.9104, 0.4276, 0.9458, 0.3654, 0.9328, 0.4337, 0.9104, 0.494, 0.9221, 0.49, 0.9543, 0.4276, 0.9458, 0.494, 0.9221, 0.5496, 0.9275, 0.5496, 0.9572, 0.49, 0.9543, 0.5555, 0.5147, 0.5989, 0.5159, 0.6039, 0.4266, 0.5555, 0.4253, 0.6091, 0.9543, 0.6715, 0.9457, 0.679, 0.9896, 0.6112, 0.9946, 0.6715, 0.9457, 0.7337, 0.9328, 0.7447, 0.9721, 0.679, 0.9896, 0.7337, 0.9328, 0.7996, 0.9126, 0.8066, 0.9548, 0.7447, 0.9721, 0.2995, 0.9126, 0.3654, 0.9328, 0.3545, 0.9722, 0.2925, 0.9549, 0.3654, 0.9328, 0.4276, 0.9458, 0.4202, 0.9896, 0.3545, 0.9722, 0.4276, 0.9458, 0.49, 0.9543, 0.488, 0.9946, 0.4202, 0.9896, 0.49, 0.9543, 0.5496, 0.9572, 0.5496, 0.9944, 0.488, 0.9946, 0.2675, 0.7452, 0.3084, 0.7452, 0.3375, 0.7738, 0.338, 0.8142, 0.3094, 0.8428, 0.2685, 0.8428, 0.2393, 0.8142, 0.2389, 0.7738, 0.5989, 0.5159, 0.6418, 0.5194, 0.6517, 0.4306, 0.6039, 0.4266, 0.6418, 0.5194, 0.6844, 0.5254, 0.6991, 0.4372, 0.6517, 0.4306, 0.6844, 0.5254, 0.7271, 0.5337, 0.7466, 0.4465, 0.6991, 0.4372, 0.3839, 0.5337, 0.4266, 0.5253, 0.4119, 0.4372, 0.3644, 0.4465, 0.4266, 0.5253, 0.4692, 0.5194, 0.4593, 0.4306, 0.4119, 0.4372, 0.4692, 0.5194, 0.512, 0.5159, 0.5071, 0.4266, 0.4593, 0.4306, 0.512, 0.5159, 0.5555, 0.5147, 0.5555, 0.4253, 0.5071, 0.4266, 0.3573, 0.691, 0.7494, 0.6927, 0.7497, 0.7302, 0.3577, 0.7287, 0.3579, 0.6537, 0.75, 0.6551, 0.7494, 0.6927, 0.3573, 0.691, 0.3595, 0.6164, 0.7516, 0.6176, 0.75, 0.6551, 0.3579, 0.6537, 0.362, 0.5788, 0.754, 0.5802, 0.7516, 0.6176, 0.3595, 0.6164, 0.3641, 0.8408, 0.7563, 0.8427, 0.7603, 0.88, 0.3682, 0.8783, 0.361, 0.8036, 0.7531, 0.8052, 0.7563, 0.8427, 0.3641, 0.8408, 0.3589, 0.7663, 0.751, 0.7678, 0.7531, 0.8052, 0.361, 0.8036, 0.3577, 0.7287, 0.7497, 0.7302, 0.751, 0.7678, 0.3589, 0.7663, 0.1758, 0.6027, 0.1659, 0.5681, 0.206, 0.5568, 0.2153, 0.5904, 0.1351, 0.6156, 0.1244, 0.5802, 0.1659, 0.5681, 0.1758, 0.6027, 0.0935, 0.6297, 0.08088, 0.5943, 0.1244, 0.5802, 0.1351, 0.6156, 0.05208, 0.6484, 0.02858, 0.6122, 0.08088, 0.5943, 0.0935, 0.6297, 0.3277, 0.5584, 0.3204, 0.5252, 0.362, 0.5136, 0.3657, 0.5512, 0.2909, 0.568, 0.2827, 0.5357, 0.3204, 0.5252, 0.3277, 0.5584, 0.2536, 0.5788, 0.2448, 0.5461, 0.2827, 0.5357, 0.2909, 0.568, 0.2153, 0.5904, 0.206, 0.5568, 0.2448, 0.5461, 0.2536, 0.5788, 0.1659, 0.5681, 0.1572, 0.539, 0.1977, 0.5288, 0.206, 0.5568, 0.1244, 0.5802, 0.1151, 0.5496, 0.1572, 0.539, 0.1659, 0.5681, 0.08088, 0.5943, 0.07064, 0.5608, 0.1151, 0.5496, 0.1244, 0.5802, 0.02858, 0.6122, 0.02459, 0.5724, 0.07064, 0.5608, 0.08088, 0.5943, 0.3204, 0.5252, 0.3126, 0.4998, 0.3488, 0.4907, 0.362, 0.5136, 0.2827, 0.5357, 0.2751, 0.5093, 0.3126, 0.4998, 0.3204, 0.5252, 0.2448, 0.5461, 0.2369, 0.5189, 0.2751, 0.5093, 0.2827, 0.5357, 0.206, 0.5568, 0.1977, 0.5288, 0.2369, 0.5189, 0.2448, 0.5461, 0.5496, 0.9275, 0.5496, 0.9572, 0.6091, 0.9543, 0.6051, 0.9221, 0.5496, 0.9572, 0.5496, 0.9944, 0.6112, 0.9946, 0.6091, 0.9543, 0.6051, 0.9221, 0.6091, 0.9543, 0.6715, 0.9457, 0.6654, 0.9104, 0.6654, 0.9104, 0.6715, 0.9457, 0.7337, 0.9328, 0.7261, 0.9009, 0.7261, 0.9009, 0.7337, 0.9328, 0.7996, 0.9126, 0.7823, 0.8825, 0.3168, 0.8826, 0.2995, 0.9126, 0.3654, 0.9328, 0.373, 0.901, 0.373, 0.901, 0.3654, 0.9328, 0.4276, 0.9458, 0.4337, 0.9104, 0.4337, 0.9104, 0.4276, 0.9458, 0.49, 0.9543, 0.494, 0.9221, 0.494, 0.9221, 0.49, 0.9543, 0.5496, 0.9572, 0.5496, 0.9275, 0.5555, 0.5147, 0.5555, 0.4253, 0.6039, 0.4266, 0.5989, 0.5159, 0.6091, 0.9543, 0.6112, 0.9946, 0.679, 0.9896, 0.6715, 0.9457, 0.6715, 0.9457, 0.679, 0.9896, 0.7447, 0.9721, 0.7337, 0.9328, 0.7337, 0.9328, 0.7447, 0.9721, 0.8066, 0.9548, 0.7996, 0.9126, 0.2995, 0.9126, 0.2925, 0.9549, 0.3545, 0.9722, 0.3654, 0.9328, 0.3654, 0.9328, 0.3545, 0.9722, 0.4202, 0.9896, 0.4276, 0.9458, 0.4276, 0.9458, 0.4202, 0.9896, 0.488, 0.9946, 0.49, 0.9543, 0.49, 0.9543, 0.488, 0.9946, 0.5496, 0.9944, 0.5496, 0.9572, 0.2393, 0.8142, 0.2389, 0.7738, 0.2675, 0.7452, 0.3084, 0.7452, 0.3375, 0.7738, 0.338, 0.8142, 0.3094, 0.8428, 0.2685, 0.8428, 0.5989, 0.5159, 0.6039, 0.4266, 0.6517, 0.4306, 0.6418, 0.5194, 0.6418, 0.5194, 0.6517, 0.4306, 0.6991, 0.4372, 0.6844, 0.5254, 0.6844, 0.5254, 0.6991, 0.4372, 0.7466, 0.4465, 0.7271, 0.5337, 0.3839, 0.5337, 0.3644, 0.4465, 0.4119, 0.4372, 0.4266, 0.5253, 0.4266, 0.5253, 0.4119, 0.4372, 0.4593, 0.4306, 0.4692, 0.5194, 0.4692, 0.5194, 0.4593, 0.4306, 0.5071, 0.4266, 0.512, 0.5159, 0.512, 0.5159, 0.5071, 0.4266, 0.5555, 0.4253, 0.5555, 0.5147, 0.01267, 0.1648, 0.01138, 0.1173, 0.9768, 0.1169, 0.9781, 0.1646, 0.01315, 0.2122, 0.01267, 0.1648, 0.9781, 0.1646, 0.9786, 0.2122, 0.01267, 0.2597, 0.01315, 0.2122, 0.9786, 0.2122, 0.9781, 0.2599, 0.01138, 0.3072, 0.01267, 0.2597, 0.9781, 0.2599, 0.9768, 0.3075, 0.009636, 0.3546, 0.01138, 0.3072, 0.9768, 0.3075, 0.975, 0.3552, 0.007817, 0.402, 0.009636, 0.3546, 0.975, 0.3552, 0.9732, 0.4028, 0.009636, 0.06984, 0.007817, 0.02244, 0.9732, 0.02172, 0.975, 0.06929, 0.01138, 0.1173, 0.009636, 0.06984, 0.975, 0.06929, 0.9768, 0.1169, 0.8466, 0.76, 0.8462, 0.7199, 0.8773, 0.7193, 0.8789, 0.7602, 0.8451, 0.8015, 0.8466, 0.76, 0.8789, 0.7602, 0.8803, 0.8015, 0.8466, 0.843, 0.8451, 0.8015, 0.8803, 0.8015, 0.8789, 0.8427, 0.8462, 0.8831, 0.8466, 0.843, 0.8789, 0.8427, 0.8773, 0.8836, 0.8434, 0.9223, 0.8462, 0.8831, 0.8773, 0.8836, 0.8735, 0.9247, 0.8346, 0.9613, 0.8434, 0.9223, 0.8735, 0.9247, 0.8658, 0.9716, 0.8434, 0.6807, 0.8346, 0.6417, 0.8658, 0.6314, 0.8735, 0.6783, 0.8462, 0.7199, 0.8434, 0.6807, 0.8735, 0.6783, 0.8773, 0.7193, 0.8789, 0.7602, 0.8773, 0.7193, 0.9094, 0.7186, 0.9103, 0.7601, 0.8803, 0.8015, 0.8789, 0.7602, 0.9103, 0.7601, 0.909, 0.8015, 0.8789, 0.8427, 0.8803, 0.8015, 0.909, 0.8015, 0.9103, 0.8429, 0.8773, 0.8836, 0.8789, 0.8427, 0.9103, 0.8429, 0.9094, 0.8843, 0.8735, 0.9247, 0.8773, 0.8836, 0.9094, 0.8843, 0.9078, 0.9265, 0.8658, 0.9716, 0.8735, 0.9247, 0.9078, 0.9265, 0.9047, 0.9696, 0.8735, 0.6783, 0.8658, 0.6314, 0.9047, 0.6334, 0.9078, 0.6765, 0.8773, 0.7193, 0.8735, 0.6783, 0.9078, 0.6765, 0.9094, 0.7186, 0.9103, 0.7601, 0.9094, 0.7186, 0.9383, 0.7182, 0.9394, 0.7599, 0.909, 0.8015, 0.9103, 0.7601, 0.9394, 0.7599, 0.9404, 0.8015, 0.9103, 0.8429, 0.909, 0.8015, 0.9404, 0.8015, 0.9394, 0.843, 0.9094, 0.8843, 0.9103, 0.8429, 0.9394, 0.843, 0.9383, 0.8848, 0.9078, 0.9265, 0.9094, 0.8843, 0.9383, 0.8848, 0.9365, 0.9275, 0.9047, 0.9696, 0.9078, 0.9265, 0.9365, 0.9275, 0.934, 0.9744, 0.9078, 0.6765, 0.9047, 0.6334, 0.934, 0.6285, 0.9365, 0.6755, 0.9094, 0.7186, 0.9078, 0.6765, 0.9365, 0.6755, 0.9383, 0.7182, 0.9394, 0.7599, 0.9383, 0.7182, 0.9793, 0.7187, 0.9793, 0.7605, 0.9404, 0.8015, 0.9394, 0.7599, 0.9793, 0.7605, 0.9787, 0.8015, 0.9394, 0.843, 0.9404, 0.8015, 0.9787, 0.8015, 0.9793, 0.8424, 0.9383, 0.8848, 0.9394, 0.843, 0.9793, 0.8424, 0.9793, 0.8843, 0.9365, 0.9275, 0.9383, 0.8848, 0.9793, 0.8843, 0.9791, 0.9268, 0.934, 0.9744, 0.9365, 0.9275, 0.9791, 0.9268, 0.9806, 0.9705, 0.9365, 0.6755, 0.934, 0.6285, 0.9806, 0.6325, 0.9791, 0.6762, 0.9383, 0.7182, 0.9365, 0.6755, 0.9791, 0.6762, 0.9793, 0.7187, 0.0413, 0.7872, 0.03905, 0.746, 0.2265, 0.7481, 0.2287, 0.7883, 0.04213, 0.8285, 0.0413, 0.7872, 0.2287, 0.7883, 0.2295, 0.8285, 0.0413, 0.8697, 0.04213, 0.8285, 0.2295, 0.8285, 0.2287, 0.8687, 0.03905, 0.911, 0.0413, 0.8697, 0.2287, 0.8687, 0.2265, 0.9089, 0.03588, 0.9522, 0.03905, 0.911, 0.2265, 0.9089, 0.2234, 0.9491, 0.03231, 0.9934, 0.03588, 0.9522, 0.2234, 0.9491, 0.2199, 0.9892, 0.03588, 0.7047, 0.03231, 0.6636, 0.2199, 0.6678, 0.2234, 0.7079, 0.03905, 0.746, 0.03588, 0.7047, 0.2234, 0.7079, 0.2265, 0.7481, 0.7878, 0.569, 0.7877, 0.5027, 0.8345, 0.4559, 0.9009, 0.4559, 0.9478, 0.5027, 0.9479, 0.569, 0.9011, 0.6158, 0.8348, 0.6158])
me_circle_003.materials.append(mat_material_002)
me_circle_003.use_remesh_preserve_volume = False
me_circle_003.use_remesh_preserve_attributes = False
me_circle_003.use_mirror_vertex_groups = False
me_circle_003.use_paint_bone_selection = False
me_circle_003.use_paint_mask = True
me_circle_003.update()
me_circle_001 = bpy.data.meshes.new('Circle.001')
me_circle_001.from_pydata([(-2.013, 0.3085, 1.619), (-2.081, 0.2479, 1.758), (-2.137, -0.005447, 1.858), (-2.089, -0.2574, 1.751), (-2.024, -0.3161, 1.611), (-1.957, -0.2555, 1.473), (-1.923, -0.1061, 1.41), (-1.92, 0.1013, 1.413), (-1.948, 0.2498, 1.479), (-2.143, 0.2623, 1.536), (-2.227, 0.2114, 1.635), (-2.281, 0.0794, 1.694), (-2.283, -0.08338, 1.692), (-2.234, -0.2148, 1.628), (-2.151, -0.2645, 1.529), (-2.067, -0.2137, 1.43), (-2.013, -0.08168, 1.371), (-2.011, 0.0811, 1.373), (-2.061, 0.2125, 1.437), (-2.234, 0.1925, 1.388), (-2.317, 0.1561, 1.442), (-2.37, 0.06027, 1.476), (-2.371, -0.05836, 1.475), (-2.32, -0.1545, 1.44), (-2.237, -0.1914, 1.385), (-2.154, -0.1549, 1.33), (-2.102, -0.05913, 1.297), (-2.1, 0.0595, 1.298), (-2.151, 0.1556, 1.332), (-2.283, 0.266, 1.332), (-2.404, 0.2158, 1.399), (-2.48, 0.08341, 1.44), (-2.481, -0.08061, 1.439), (-2.408, -0.2136, 1.397), (-2.288, -0.2648, 1.329), (-2.166, -0.2146, 1.262), (-2.091, -0.08218, 1.221), (-2.089, 0.08184, 1.222), (-2.163, 0.2148, 1.265), (-2.323, 0.1897, 1.265), (-2.409, 0.1541, 1.313), (-2.462, 0.06005, 1.342), (-2.463, -0.05641, 1.341), (-2.411, -0.1508, 1.311), (-2.326, -0.1872, 1.263), (-2.24, -0.1515, 1.216), (-2.186, -0.05753, 1.187), (-2.185, 0.05893, 1.187), (-2.237, 0.1534, 1.217), (-2.337, 0.3454, 1.039), (-2.458, 0.2809, 1.019), (-2.534, 0.11, 1.006), (-2.536, -0.1019, 1.005), (-2.463, -0.274, 1.016), (-2.343, -0.3404, 1.035), (-2.222, -0.2759, 1.054), (-2.146, -0.105, 1.067), (-2.145, 0.1069, 1.068), (-2.218, 0.2789, 1.058), (-2.211, 0.5557, 0.7847), (-2.389, 0.4496, 0.7247), (-2.499, 0.1717, 0.6877), (-2.499, -0.1717, 0.6877), (-2.389, -0.4496, 0.7247), (-2.211, -0.5557, 0.7847), (-1.969, -0.4915, 0.8372), (-2.013, -0.1717, 0.8933), (-2.013, 0.1717, 0.8933), (-1.973, 0.4915, 0.8366), (-1.843, 0.7688, 0.4334), (-1.991, 0.622, 0.2757), (-2.083, 0.2376, 0.1783), (-2.083, -0.2376, 0.1783), (-1.991, -0.622, 0.2757), (-1.843, -0.7688, 0.4334), (-1.669, -0.6245, 0.57), (-1.669, 0.6245, 0.57), (-0.7452, 0.9577, 0.211), (-0.7672, 0.7748, -0.02202), (-0.7807, 0.2959, -0.1661), (-0.7807, -0.2959, -0.1661), (-0.7672, -0.7748, -0.02202), (-0.7452, -0.9577, 0.211), (-0.7233, -0.7748, 0.4644), (-0.7233, 0.7748, 0.4628), (-1.602, -0.2263, 0.5702), (-1.602, 0.2263, 0.5702), (-0.7097, -0.2959, 0.472), (-0.7097, 0.2959, 0.472), (-1.695, 0.6487, 0.7987), (-1.695, -0.6487, 0.7987), (-1.649, 0.4781, 0.8035), (-2.013, 0.3146, 0.8694), (-1.648, 0.4897, 0.548), (-0.7165, 0.6168, 0.4876), (-1.874, 0.1904, 0.5965), (-1.874, -0.1904, 0.5965), (-1.8, 0.4071, 0.63), (-0.7238, 0.8358, 0.8128), (-0.7238, -0.8358, 0.8128), (-2.017, -0.3165, 0.8689), (-1.648, -0.4897, 0.548), (-0.7165, -0.6168, 0.4876), (-1.8, -0.4075, 0.63), (-0.717, 0.5997, 0.8132), (-1.92, 0.1904, 0.8701), (-1.92, -0.1904, 0.8701), (-1.866, 0.4118, 0.846), (-1.649, -0.4781, 0.8035), (-0.717, -0.5997, 0.8132), (-1.873, -0.4073, 0.8449), (-2.308, -0.002156, 1.715), (-2.411, 0.001098, 1.497), (-2.522, 0.001508, 1.464), (-2.495, 0.001883, 1.363), (-2.581, 0.00435, 1.012), (-2.542, -7.382e-06, 0.6679), (-2.123, -7.302e-06, 0.1352), (-0.7867, -7.318e-06, -0.2544), (-1.294, 0.8632, 0.3222), (-1.196, 0.6997, 0.5164), (-1.196, -0.6997, 0.5172), (-1.294, -0.8632, 0.3222), (-1.379, -0.6984, 0.1269), (-1.432, -0.2668, 0.006122), (-1.432, 0.2668, 0.006122), (-1.379, 0.6984, 0.1269), (-1.156, 0.2611, 0.5211), (-1.156, -0.2611, 0.5211), (-1.182, 0.5533, 0.5178), (-1.183, 0.5389, 0.8083), (-1.209, -0.7423, 0.8058), (-1.182, -0.5533, 0.5178), (-1.209, 0.7423, 0.8058), (-1.183, -0.5389, 0.8083), (-1.455, -7.31e-06, -0.0596), (-2.027, 0.001277, 1.637), (-1.959, 0.06443, 1.496), (-2.064, -0.1541, 1.706), (-1.953, -0.07537, 1.475), (-2.018, 0.2028, 1.626), (-2.095, -0.002878, 1.774), (-1.981, -0.166, 1.53), (-1.976, 0.1616, 1.536), (-2.064, 0.1704, 1.72), (-2.025, -0.2029, 1.62), (-2.039, -0.1156, 1.893), (-1.842, -0.2586, 1.625), (-1.833, -0.02161, 1.493), (-1.86, 0.253, 1.553), (-2.012, 0.1719, 1.96), (-1.91, -0.1418, 1.72), (-1.905, -0.08823, 1.611), (-1.852, 0.09584, 1.63), (-1.908, 0.1367, 1.722), (2.013, 0.3085, 1.619), (2.081, 0.2479, 1.758), (2.137, -0.005447, 1.858), (2.089, -0.2574, 1.751), (2.024, -0.3161, 1.611), (1.957, -0.2555, 1.473), (1.923, -0.1061, 1.41), (1.92, 0.1013, 1.413), (1.948, 0.2498, 1.479), (2.143, 0.2623, 1.536), (2.227, 0.2114, 1.635), (2.281, 0.0794, 1.694), (2.283, -0.08338, 1.692), (2.234, -0.2148, 1.628), (2.151, -0.2645, 1.529), (2.067, -0.2137, 1.43), (2.013, -0.08168, 1.371), (2.011, 0.0811, 1.373), (2.061, 0.2125, 1.437), (2.234, 0.1925, 1.388), (2.317, 0.1561, 1.442), (2.37, 0.06027, 1.476), (2.371, -0.05836, 1.475), (2.32, -0.1545, 1.44), (2.237, -0.1914, 1.385), (2.154, -0.1549, 1.33), (2.102, -0.05913, 1.297), (2.1, 0.0595, 1.298), (2.151, 0.1556, 1.332), (2.283, 0.266, 1.332), (2.404, 0.2158, 1.399), (2.48, 0.08341, 1.44), (2.481, -0.08061, 1.439), (2.408, -0.2136, 1.397), (2.288, -0.2648, 1.329), (2.166, -0.2146, 1.262), (2.091, -0.08218, 1.221), (2.089, 0.08184, 1.222), (2.163, 0.2148, 1.265), (2.323, 0.1897, 1.265), (2.409, 0.1541, 1.313), (2.462, 0.06005, 1.342), (2.463, -0.05641, 1.341), (2.411, -0.1508, 1.311), (2.326, -0.1872, 1.263), (2.24, -0.1515, 1.216), (2.186, -0.05753, 1.187), (2.185, 0.05893, 1.187), (2.237, 0.1534, 1.217), (2.337, 0.3454, 1.039), (2.458, 0.2809, 1.019), (2.534, 0.11, 1.006), (2.536, -0.1019, 1.005), (2.463, -0.274, 1.016), (2.343, -0.3404, 1.035), (2.222, -0.2759, 1.054), (2.146, -0.105, 1.067), (2.145, 0.1069, 1.068), (2.218, 0.2789, 1.058), (2.211, 0.5557, 0.7847), (2.389, 0.4496, 0.7247), (2.499, 0.1717, 0.6877), (2.499, -0.1717, 0.6877), (2.389, -0.4496, 0.7247), (2.211, -0.5557, 0.7847), (1.969, -0.4915, 0.8372), (2.013, -0.1717, 0.8933), (2.013, 0.1717, 0.8933), (1.973, 0.4915, 0.8366), (1.843, 0.7688, 0.4334), (1.991, 0.622, 0.2757), (2.083, 0.2376, 0.1783), (2.083, -0.2376, 0.1783), (1.991, -0.622, 0.2757), (1.843, -0.7688, 0.4334), (1.669, -0.6245, 0.57), (1.669, 0.6245, 0.57), (0.7452, 0.9577, 0.211), (0.7672, 0.7748, -0.02202), (0.7807, 0.2959, -0.1661), (0.7807, -0.2959, -0.1661), (0.7672, -0.7748, -0.02202), (0.7452, -0.9577, 0.211), (0.7233, -0.7748, 0.4644), (0.7233, 0.7748, 0.4628), (0.0, 0.9577, 0.211), (0.0, 0.7748, -0.02272), (0.0, 0.2959, -0.1672), (0.0, -0.2959, -0.1672), (0.0, -0.7748, -0.02272), (0.0, -0.9577, 0.211), (0.0, -0.7748, 0.4651), (0.0, 0.7748, 0.4635), (1.602, -0.2263, 0.5702), (1.602, 0.2263, 0.5702), (0.7097, -0.2959, 0.472), (0.7097, 0.2959, 0.472), (0.0, -0.2959, 0.4514), (0.0, 0.2959, 0.4514), (1.695, 0.6487, 0.7987), (1.695, -0.6487, 0.7987), (1.649, 0.4781, 0.8035), (2.013, 0.3146, 0.8694), (1.648, 0.4897, 0.548), (0.7165, 0.6168, 0.4876), (0.0, 0.5973, 0.4667), (1.874, 0.1904, 0.5965), (1.874, -0.1904, 0.5965), (1.8, 0.4071, 0.63), (0.7238, 0.8358, 0.8128), (0.7238, -0.8358, 0.8128), (2.017, -0.3165, 0.8689), (1.648, -0.4897, 0.548), (0.7165, -0.6168, 0.4876), (0.0, -0.5973, 0.4667), (1.8, -0.4075, 0.63), (0.717, 0.5997, 0.8132), (1.92, 0.1904, 0.8701), (1.92, -0.1904, 0.8701), (1.866, 0.4118, 0.846), (1.649, -0.4781, 0.8035), (0.717, -0.5997, 0.8132), (1.873, -0.4073, 0.8449), (2.308, -0.002156, 1.715), (2.411, 0.001098, 1.497), (2.522, 0.001508, 1.464), (2.495, 0.001883, 1.363), (2.581, 0.00435, 1.012), (2.542, -7.382e-06, 0.6679), (2.123, -7.302e-06, 0.1352), (0.7867, -7.318e-06, -0.2544), (0.0, -7.318e-06, -0.2557), (1.294, 0.8632, 0.3222), (1.196, 0.6997, 0.5164), (1.196, -0.6997, 0.5172), (1.294, -0.8632, 0.3222), (1.379, -0.6984, 0.1269), (1.432, -0.2668, 0.006122), (1.432, 0.2668, 0.006122), (1.379, 0.6984, 0.1269), (1.156, 0.2611, 0.5211), (1.156, -0.2611, 0.5211), (1.182, 0.5533, 0.5178), (1.183, 0.5389, 0.8083), (1.209, -0.7423, 0.8058), (1.182, -0.5533, 0.5178), (1.209, 0.7423, 0.8058), (1.183, -0.5389, 0.8083), (1.455, -7.31e-06, -0.0596), (2.027, 0.001277, 1.637), (1.959, 0.06443, 1.496), (2.064, -0.1541, 1.706), (1.953, -0.07537, 1.475), (2.018, 0.2028, 1.626), (2.095, -0.002878, 1.774), (1.981, -0.166, 1.53), (1.976, 0.1616, 1.536), (2.064, 0.1704, 1.72), (2.025, -0.2029, 1.62), (2.039, -0.1156, 1.893), (1.842, -0.2586, 1.625), (1.833, -0.02161, 1.493), (1.86, 0.253, 1.553), (2.012, 0.1719, 1.96), (1.91, -0.1418, 1.72), (1.905, -0.08823, 1.611), (1.852, 0.09584, 1.63), (1.908, 0.1367, 1.722)], [], [(8, 18, 9, 0), (18, 17, 27, 28), (6, 16, 17, 7), (4, 14, 15, 5), (3, 13, 14, 4), (1, 10, 11, 2), (0, 9, 10, 1), (18, 28, 19, 9), (38, 28, 27, 37), (16, 26, 27, 17), (134, 131, 99, 109), (14, 24, 25, 15), (13, 23, 24, 14), (12, 22, 23, 13), (111, 112, 22, 12), (10, 20, 21, 11), (9, 19, 20, 10), (19, 28, 38, 29), (48, 38, 37, 47), (27, 26, 36, 37), (6, 5, 15, 16), (25, 24, 34, 35), (24, 23, 33, 34), (23, 22, 32, 33), (112, 21, 31, 113), (21, 20, 30, 31), (20, 19, 29, 30), (29, 38, 48, 39), (58, 48, 47, 57), (37, 36, 46, 47), (25, 26, 16, 15), (35, 34, 44, 45), (34, 33, 43, 44), (33, 32, 42, 43), (113, 31, 41, 114), (31, 30, 40, 41), (30, 29, 39, 40), (39, 48, 58, 49), (47, 46, 56, 57), (45, 44, 54, 55), (44, 43, 53, 54), (43, 42, 52, 53), (114, 41, 51, 115), (41, 40, 50, 51), (40, 39, 49, 50), (49, 58, 68, 59), (57, 56, 66, 67), (55, 54, 64, 65), (54, 53, 63, 64), (53, 52, 62, 63), (115, 51, 61, 116), (51, 50, 60, 61), (50, 49, 59, 60), (59, 68, 76, 69), (65, 64, 74, 75), (64, 63, 73, 74), (63, 62, 72, 73), (116, 61, 71, 117), (61, 60, 70, 71), (60, 59, 69, 70), (119, 120, 84, 77), (121, 122, 82, 83), (122, 123, 81, 82), (123, 124, 80, 81), (135, 125, 79, 118), (125, 126, 78, 79), (126, 119, 77, 78), (77, 84, 247, 240), (83, 82, 245, 246), (82, 81, 244, 245), (81, 80, 243, 244), (118, 79, 242, 286), (79, 78, 241, 242), (78, 77, 240, 241), (129, 127, 88, 94), (127, 128, 87, 88), (94, 88, 253, 260), (88, 87, 252, 253), (95, 96, 85, 86), (97, 95, 86, 93), (92, 67, 105, 107), (101, 103, 110, 108), (133, 130, 104, 98), (68, 58, 92), (100, 55, 65), (67, 92, 58, 57), (66, 56, 55, 100), (132, 101, 108, 134), (66, 100, 110, 106), (103, 96, 106, 110), (96, 103, 101, 85), (87, 102, 269, 252), (128, 132, 102, 87), (35, 36, 26, 25), (35, 45, 46, 36), (56, 46, 45, 55), (8, 7, 17, 18), (67, 66, 106, 105), (95, 97, 107, 105), (129, 94, 104, 130), (97, 93, 91, 107), (96, 95, 105, 106), (120, 76, 89, 133), (65, 75, 90), (246, 269, 102, 83), (247, 84, 94, 260), (110, 65, 90, 108), (100, 65, 110), (68, 107, 91, 89), (68, 92, 107), (76, 68, 89), (98, 104, 94, 84), (109, 99, 83, 102), (121, 83, 99, 131), (80, 118, 286, 243), (124, 135, 118, 80), (62, 116, 117, 72), (52, 115, 116, 62), (42, 114, 115, 52), (32, 113, 114, 42), (22, 112, 113, 32), (11, 21, 112, 111), (2, 12, 13, 3), (2, 111, 12), (2, 11, 111), (72, 117, 135, 124), (75, 121, 131, 90), (84, 120, 133, 98), (93, 129, 130, 91), (85, 101, 132, 128), (102, 132, 134, 109), (89, 91, 130, 133), (86, 85, 128, 127), (93, 86, 127, 129), (70, 69, 119, 126), (71, 70, 126, 125), (117, 71, 125, 135), (73, 72, 124, 123), (74, 73, 123, 122), (75, 74, 122, 121), (69, 76, 120, 119), (108, 90, 131, 134), (3, 4, 145, 138), (137, 139, 148), (5, 6, 139, 142), (7, 8, 143, 137), (141, 144, 150), (0, 1, 144, 140), (145, 142, 136), (141, 138, 136), (143, 140, 136), (139, 137, 136), (142, 139, 152), (144, 141, 136), (138, 141, 146), (141, 2, 146), (3, 138, 146), (2, 3, 146), (142, 145, 147), (145, 4, 147), (5, 142, 147), (4, 5, 147), (6, 7, 148), (7, 137, 148), (139, 6, 148), (140, 143, 149), (143, 8, 149), (0, 140, 149), (8, 0, 149), (1, 2, 150), (144, 1, 150), (2, 141, 150), (138, 145, 151), (145, 136, 151), (136, 138, 151), (136, 142, 152), (139, 136, 152), (137, 143, 153), (143, 136, 153), (136, 137, 153), (140, 144, 154), (144, 136, 154), (136, 140, 154), (163, 155, 164, 173), (173, 183, 182, 172), (161, 162, 172, 171), (159, 160, 170, 169), (158, 159, 169, 168), (156, 157, 166, 165), (155, 156, 165, 164), (173, 164, 174, 183), (193, 192, 182, 183), (171, 172, 182, 181), (302, 276, 265, 299), (169, 170, 180, 179), (168, 169, 179, 178), (167, 168, 178, 177), (278, 167, 177, 279), (165, 166, 176, 175), (164, 165, 175, 174), (174, 184, 193, 183), (203, 202, 192, 193), (182, 192, 191, 181), (161, 171, 170, 160), (180, 190, 189, 179), (179, 189, 188, 178), (178, 188, 187, 177), (279, 280, 186, 176), (176, 186, 185, 175), (175, 185, 184, 174), (184, 194, 203, 193), (213, 212, 202, 203), (192, 202, 201, 191), (180, 170, 171, 181), (190, 200, 199, 189), (189, 199, 198, 188), (188, 198, 197, 187), (280, 281, 196, 186), (186, 196, 195, 185), (185, 195, 194, 184), (194, 204, 213, 203), (202, 212, 211, 201), (200, 210, 209, 199), (199, 209, 208, 198), (198, 208, 207, 197), (281, 282, 206, 196), (196, 206, 205, 195), (195, 205, 204, 194), (204, 214, 223, 213), (212, 222, 221, 211), (210, 220, 219, 209), (209, 219, 218, 208), (208, 218, 217, 207), (282, 283, 216, 206), (206, 216, 215, 205), (205, 215, 214, 204), (214, 224, 231, 223), (220, 230, 229, 219), (219, 229, 228, 218), (218, 228, 227, 217), (283, 284, 226, 216), (216, 226, 225, 215), (215, 225, 224, 214), (287, 232, 239, 288), (289, 238, 237, 290), (290, 237, 236, 291), (291, 236, 235, 292), (303, 285, 234, 293), (293, 234, 233, 294), (294, 233, 232, 287), (232, 240, 247, 239), (238, 246, 245, 237), (237, 245, 244, 236), (236, 244, 243, 235), (285, 286, 242, 234), (234, 242, 241, 233), (233, 241, 240, 232), (297, 259, 251, 295), (295, 251, 250, 296), (259, 260, 253, 251), (251, 253, 252, 250), (261, 249, 248, 262), (263, 258, 249, 261), (257, 274, 272, 222), (267, 275, 277, 270), (301, 264, 271, 298), (223, 257, 213), (266, 220, 210), (222, 212, 213, 257), (221, 266, 210, 211), (300, 302, 275, 267), (221, 273, 277, 266), (270, 277, 273, 262), (262, 248, 267, 270), (250, 252, 269, 268), (296, 250, 268, 300), (190, 180, 181, 191), (190, 191, 201, 200), (211, 210, 200, 201), (163, 173, 172, 162), (222, 272, 273, 221), (261, 272, 274, 263), (297, 298, 271, 259), (263, 274, 256, 258), (262, 273, 272, 261), (288, 301, 254, 231), (220, 255, 230), (246, 238, 268, 269), (247, 260, 259, 239), (277, 275, 255, 220), (266, 277, 220), (223, 254, 256, 274), (223, 274, 257), (231, 254, 223), (264, 239, 259, 271), (276, 268, 238, 265), (289, 299, 265, 238), (235, 243, 286, 285), (292, 235, 285, 303), (217, 227, 284, 283), (207, 217, 283, 282), (197, 207, 282, 281), (187, 197, 281, 280), (177, 187, 280, 279), (166, 278, 279, 176), (157, 158, 168, 167), (157, 167, 278), (157, 278, 166), (227, 292, 303, 284), (230, 255, 299, 289), (239, 264, 301, 288), (258, 256, 298, 297), (248, 296, 300, 267), (268, 276, 302, 300), (254, 301, 298, 256), (249, 295, 296, 248), (258, 297, 295, 249), (225, 294, 287, 224), (226, 293, 294, 225), (284, 303, 293, 226), (228, 291, 292, 227), (229, 290, 291, 228), (230, 289, 290, 229), (224, 287, 288, 231), (275, 302, 299, 255), (158, 306, 313, 159), (305, 316, 307), (160, 310, 307, 161), (162, 305, 311, 163), (309, 318, 312), (155, 308, 312, 156), (313, 304, 310), (309, 304, 306), (311, 304, 308), (307, 304, 305), (310, 320, 307), (312, 304, 309), (306, 314, 309), (309, 314, 157), (158, 314, 306), (157, 314, 158), (310, 315, 313), (313, 315, 159), (160, 315, 310), (159, 315, 160), (161, 316, 162), (162, 316, 305), (307, 316, 161), (308, 317, 311), (311, 317, 163), (155, 317, 308), (163, 317, 155), (156, 318, 157), (312, 318, 156), (157, 318, 309), (306, 319, 313), (313, 319, 304), (304, 319, 306), (304, 320, 310), (307, 320, 304), (305, 321, 311), (311, 321, 304), (304, 321, 305), (308, 322, 312), (312, 322, 304), (304, 322, 308)])
me_circle_001.polygons.foreach_set('use_smooth', [True] * 366)
_uv = me_circle_001.uv_layers.new(name='UVMap')
_uv.uv.foreach_set('vector', [0.9453, 0.08447, 0.9237, 0.09766, 0.9062, 0.07664, 0.9294, 0.05566, 0.9237, 0.09766, 0.9382, 0.126, 0.9181, 0.1396, 0.9054, 0.1213, 0.9706, 0.1542, 0.9502, 0.158, 0.9382, 0.126, 0.9556, 0.1153, 0.9915, 0.2176, 0.9597, 0.2174, 0.9584, 0.1894, 0.9838, 0.1848, 0.991, 0.251, 0.9538, 0.2434, 0.9597, 0.2174, 0.9915, 0.2176, 0.907, 0.03187, 0.8849, 0.06178, 0.8585, 0.05004, 0.8595, 0.004894, 0.9294, 0.05566, 0.9062, 0.07664, 0.8849, 0.06178, 0.907, 0.03187, 0.9237, 0.09766, 0.9054, 0.1213, 0.8892, 0.1085, 0.9062, 0.07664, 0.9008, 0.7922, 0.9172, 0.8085, 0.8977, 0.8329, 0.8835, 0.8212, 0.9502, 0.158, 0.9263, 0.1617, 0.9181, 0.1396, 0.9382, 0.126, 0.7163, 0.2326, 0.77, 0.1993, 0.8118, 0.2996, 0.7578, 0.3505, 0.9597, 0.2174, 0.9257, 0.2052, 0.9292, 0.1843, 0.9584, 0.1894, 0.9538, 0.2434, 0.9166, 0.2246, 0.9257, 0.2052, 0.9597, 0.2174, 0.9421, 0.2705, 0.9035, 0.2438, 0.9166, 0.2246, 0.9538, 0.2434, 0.9335, 0.2857, 0.8947, 0.2562, 0.9035, 0.2438, 0.9421, 0.2705, 0.8849, 0.06178, 0.8699, 0.1004, 0.8478, 0.09489, 0.8585, 0.05004, 0.9062, 0.07664, 0.8892, 0.1085, 0.8699, 0.1004, 0.8849, 0.06178, 0.9377, 0.7832, 0.9172, 0.8085, 0.9008, 0.7922, 0.9168, 0.765, 0.875, 0.7797, 0.9008, 0.7922, 0.8835, 0.8212, 0.8602, 0.8085, 0.8977, 0.8329, 0.8814, 0.8592, 0.8635, 0.8503, 0.8835, 0.8212, 0.9706, 0.1542, 0.9838, 0.1848, 0.9584, 0.1894, 0.9502, 0.158, 0.8655, 0.887, 0.8496, 0.9154, 0.8249, 0.9026, 0.8439, 0.878, 0.8496, 0.9154, 0.8319, 0.9456, 0.8037, 0.9269, 0.8249, 0.9026, 0.8319, 0.9456, 0.8115, 0.9762, 0.7781, 0.9604, 0.8037, 0.9269, 0.9959, 0.7006, 0.9843, 0.7248, 0.9542, 0.6966, 0.9699, 0.6687, 0.9843, 0.7248, 0.9592, 0.7557, 0.9321, 0.7356, 0.9542, 0.6966, 0.9592, 0.7557, 0.9377, 0.7832, 0.9168, 0.765, 0.9321, 0.7356, 0.9168, 0.765, 0.9008, 0.7922, 0.875, 0.7797, 0.8887, 0.749, 0.5593, 0.8779, 0.529, 0.9073, 0.5093, 0.8968, 0.52, 0.871, 0.8835, 0.8212, 0.8635, 0.8503, 0.8438, 0.8352, 0.8602, 0.8085, 0.9292, 0.1843, 0.9263, 0.1617, 0.9502, 0.158, 0.9584, 0.1894, 0.8439, 0.878, 0.8249, 0.9026, 0.8002, 0.883, 0.8232, 0.8592, 0.8249, 0.9026, 0.8037, 0.9269, 0.78, 0.9105, 0.8002, 0.883, 0.8037, 0.9269, 0.7781, 0.9604, 0.7569, 0.9372, 0.78, 0.9105, 0.9699, 0.6687, 0.9542, 0.6966, 0.9227, 0.6856, 0.9345, 0.6649, 0.9542, 0.6966, 0.9321, 0.7356, 0.9069, 0.7192, 0.9227, 0.6856, 0.9321, 0.7356, 0.9168, 0.765, 0.8887, 0.749, 0.9069, 0.7192, 0.5393, 0.925, 0.529, 0.9073, 0.5593, 0.8779, 0.5834, 0.8923, 0.5093, 0.8968, 0.486, 0.8965, 0.4753, 0.8711, 0.52, 0.871, 0.4664, 0.907, 0.4561, 0.9249, 0.4117, 0.8921, 0.436, 0.8777, 0.4561, 0.9249, 0.4549, 0.9459, 0.3988, 0.9158, 0.4117, 0.8921, 0.4549, 0.9459, 0.4553, 0.9684, 0.3884, 0.9507, 0.3988, 0.9158, 0.5396, 0.9825, 0.5404, 0.9684, 0.6069, 0.9504, 0.6114, 0.9728, 0.5404, 0.9684, 0.5406, 0.946, 0.5963, 0.9158, 0.6069, 0.9504, 0.5406, 0.946, 0.5393, 0.925, 0.5834, 0.8923, 0.5963, 0.9158, 0.5834, 0.8923, 0.5593, 0.8779, 0.5936, 0.8057, 0.6236, 0.8409, 0.52, 0.871, 0.4753, 0.8711, 0.4635, 0.8255, 0.5325, 0.826, 0.436, 0.8777, 0.4117, 0.8921, 0.3721, 0.8393, 0.4026, 0.8034, 0.4117, 0.8921, 0.3988, 0.9158, 0.3548, 0.8718, 0.3721, 0.8393, 0.3988, 0.9158, 0.3884, 0.9507, 0.3339, 0.9204, 0.3548, 0.8718, 0.6114, 0.9728, 0.6069, 0.9504, 0.6617, 0.9217, 0.6767, 0.952, 0.6069, 0.9504, 0.5963, 0.9158, 0.6409, 0.8734, 0.6617, 0.9217, 0.5963, 0.9158, 0.5834, 0.8923, 0.6236, 0.8409, 0.6409, 0.8734, 0.6236, 0.8409, 0.5936, 0.8057, 0.6347, 0.7347, 0.6723, 0.7614, 0.4026, 0.8034, 0.3721, 0.8393, 0.3233, 0.7595, 0.3611, 0.7328, 0.3721, 0.8393, 0.3548, 0.8718, 0.2933, 0.7912, 0.3233, 0.7595, 0.3548, 0.8718, 0.3339, 0.9204, 0.2447, 0.8424, 0.2933, 0.7912, 0.6767, 0.952, 0.6617, 0.9217, 0.7506, 0.844, 0.7824, 0.877, 0.6617, 0.9217, 0.6409, 0.8734, 0.7022, 0.793, 0.7506, 0.844, 0.6409, 0.8734, 0.6236, 0.8409, 0.6723, 0.7614, 0.7022, 0.793, 0.7033, 0.6682, 0.6571, 0.6481, 0.6795, 0.5614, 0.7342, 0.5749, 0.3388, 0.6458, 0.2923, 0.6659, 0.2613, 0.5724, 0.3165, 0.5588, 0.2923, 0.6659, 0.2524, 0.6913, 0.2115, 0.5915, 0.2613, 0.5724, 0.2524, 0.6913, 0.1858, 0.736, 0.1268, 0.6296, 0.2115, 0.5915, 0.8519, 0.7669, 0.8094, 0.738, 0.8682, 0.632, 0.9214, 0.6568, 0.8094, 0.738, 0.743, 0.6935, 0.7838, 0.594, 0.8682, 0.632, 0.743, 0.6935, 0.7033, 0.6682, 0.7342, 0.5749, 0.7838, 0.594, 0.7342, 0.5749, 0.6795, 0.5614, 0.7127, 0.4296, 0.7701, 0.4437, 0.3165, 0.5588, 0.2613, 0.5724, 0.2254, 0.4406, 0.2833, 0.4265, 0.2613, 0.5724, 0.2115, 0.5915, 0.1691, 0.456, 0.2254, 0.4406, 0.2115, 0.5915, 0.1268, 0.6296, 0.07401, 0.488, 0.1691, 0.456, 0.9214, 0.6568, 0.8682, 0.632, 0.9209, 0.491, 0.9779, 0.5118, 0.8682, 0.632, 0.7838, 0.594, 0.8261, 0.459, 0.9209, 0.491, 0.7838, 0.594, 0.7342, 0.5749, 0.7701, 0.4437, 0.8261, 0.459, 0.6393, 0.5366, 0.5664, 0.531, 0.5748, 0.4191, 0.6544, 0.4207, 0.5664, 0.531, 0.4365, 0.5311, 0.4284, 0.419, 0.5748, 0.4191, 0.6544, 0.4207, 0.5748, 0.4191, 0.5748, 0.2451, 0.6495, 0.245, 0.5748, 0.4191, 0.4284, 0.419, 0.4285, 0.245, 0.5748, 0.2451, 0.5482, 0.7108, 0.4543, 0.7107, 0.4446, 0.6431, 0.5581, 0.6429, 0.6029, 0.6944, 0.5482, 0.7108, 0.5581, 0.6429, 0.6241, 0.6525, 0.3812, 0.01172, 0.4335, 0.008428, 0.428, 0.03788, 0.3486, 0.05855, 0.1238, 0.1555, 0.09911, 0.1719, 0.06481, 0.1636, 0.08928, 0.1358, 0.238, 0.2144, 0.2942, 0.2444, 0.2625, 0.3642, 0.2046, 0.3167, 0.5936, 0.8057, 0.5593, 0.8779, 0.5604, 0.8202, 0.4351, 0.8195, 0.436, 0.8777, 0.4026, 0.8034, 0.5325, 0.826, 0.5604, 0.8202, 0.5593, 0.8779, 0.52, 0.871, 0.4635, 0.8255, 0.4753, 0.8711, 0.436, 0.8777, 0.4351, 0.8195, 0.1646, 0.09465, 0.1238, 0.1555, 0.08928, 0.1358, 0.1253, 0.07227, 0.558, 0.004791, 0.6112, 0.003903, 0.6453, 0.0478, 0.566, 0.03384, 0.09911, 0.1719, 0.0918, 0.2072, 0.05039, 0.1952, 0.06481, 0.1636, 0.4543, 0.7107, 0.3998, 0.6943, 0.3787, 0.6526, 0.4446, 0.6431, 0.4284, 0.419, 0.3487, 0.4206, 0.3537, 0.2449, 0.4285, 0.245, 0.4365, 0.5311, 0.3637, 0.5366, 0.3487, 0.4206, 0.4284, 0.419, 0.8439, 0.878, 0.8635, 0.8503, 0.8814, 0.8592, 0.8655, 0.887, 0.8439, 0.878, 0.8232, 0.8592, 0.8438, 0.8352, 0.8635, 0.8503, 0.4753, 0.8711, 0.486, 0.8965, 0.4664, 0.907, 0.436, 0.8777, 0.9453, 0.08447, 0.9556, 0.1153, 0.9382, 0.126, 0.9237, 0.09766, 0.4335, 0.008428, 0.558, 0.004791, 0.566, 0.03384, 0.428, 0.03788, 0.07536, 0.2641, 0.06257, 0.2978, 0.02903, 0.2874, 0.03394, 0.2521, 0.07578, 0.3982, 0.07709, 0.4714, 0.02648, 0.4686, 0.03063, 0.3957, 0.06257, 0.2978, 0.07448, 0.3249, 0.03478, 0.3228, 0.02903, 0.2874, 0.0918, 0.2072, 0.07536, 0.2641, 0.03394, 0.2521, 0.05039, 0.1952, 0.1459, 0.2256, 0.1856, 0.09753, 0.2715, 0.1121, 0.238, 0.2144, 0.6758, 0.01828, 0.8127, 0.07944, 0.7281, 0.09907, 0.3098, 0.2447, 0.3537, 0.2449, 0.3487, 0.4206, 0.3092, 0.4222, 0.6934, 0.2448, 0.694, 0.4223, 0.6544, 0.4207, 0.6495, 0.245, 0.6453, 0.0478, 0.6758, 0.01828, 0.7281, 0.09907, 0.6747, 0.1147, 0.6112, 0.003903, 0.6758, 0.01828, 0.6453, 0.0478, 0.317, 0.02746, 0.3486, 0.05855, 0.3259, 0.1246, 0.2715, 0.1121, 0.317, 0.02746, 0.3812, 0.01172, 0.3486, 0.05855, 0.1856, 0.09753, 0.317, 0.02746, 0.2715, 0.1121, 0.2046, 0.3167, 0.2625, 0.3642, 0.1391, 0.3999, 0.1062, 0.3537, 0.7578, 0.3505, 0.8118, 0.2996, 0.9128, 0.3308, 0.8843, 0.3791, 0.8628, 0.2051, 0.9128, 0.3308, 0.8118, 0.2996, 0.77, 0.1993, 0.1268, 0.6296, 0.0734, 0.6544, 0.01677, 0.5089, 0.07401, 0.488, 0.1858, 0.736, 0.1431, 0.765, 0.0734, 0.6544, 0.1268, 0.6296, 0.3339, 0.9204, 0.3188, 0.9508, 0.2128, 0.8755, 0.2447, 0.8424, 0.3884, 0.9507, 0.384, 0.9732, 0.3188, 0.9508, 0.3339, 0.9204, 0.4553, 0.9684, 0.4562, 0.9825, 0.384, 0.9732, 0.3884, 0.9507, 0.7781, 0.9604, 0.76, 0.9837, 0.7436, 0.9551, 0.7569, 0.9372, 0.8115, 0.9762, 0.7956, 0.9943, 0.76, 0.9837, 0.7781, 0.9604, 0.8585, 0.05004, 0.8478, 0.09489, 0.8333, 0.09158, 0.8422, 0.04481, 0.974, 0.3042, 0.9421, 0.2705, 0.9538, 0.2434, 0.991, 0.251, 0.974, 0.3042, 0.9335, 0.2857, 0.9421, 0.2705, 0.8595, 0.004894, 0.8585, 0.05004, 0.8422, 0.04481, 0.2447, 0.8424, 0.2128, 0.8755, 0.1431, 0.765, 0.1858, 0.736, 0.8127, 0.07944, 0.8628, 0.2051, 0.77, 0.1993, 0.7281, 0.09907, 0.1062, 0.3537, 0.1459, 0.2256, 0.238, 0.2144, 0.2046, 0.3167, 0.07448, 0.3249, 0.07578, 0.3982, 0.03063, 0.3957, 0.03478, 0.3228, 0.4446, 0.6431, 0.3787, 0.6526, 0.3637, 0.5366, 0.4365, 0.5311, 0.2053, 0.03379, 0.1646, 0.09465, 0.1253, 0.07227, 0.1613, 0.008724, 0.2715, 0.1121, 0.3259, 0.1246, 0.2942, 0.2444, 0.238, 0.2144, 0.5581, 0.6429, 0.4446, 0.6431, 0.4365, 0.5311, 0.5664, 0.531, 0.6241, 0.6525, 0.5581, 0.6429, 0.5664, 0.531, 0.6393, 0.5366, 0.7022, 0.793, 0.6723, 0.7614, 0.7033, 0.6682, 0.743, 0.6935, 0.7506, 0.844, 0.7022, 0.793, 0.743, 0.6935, 0.8094, 0.738, 0.7824, 0.877, 0.7506, 0.844, 0.8094, 0.738, 0.8519, 0.7669, 0.2933, 0.7912, 0.2447, 0.8424, 0.1858, 0.736, 0.2524, 0.6913, 0.3233, 0.7595, 0.2933, 0.7912, 0.2524, 0.6913, 0.2923, 0.6659, 0.3611, 0.7328, 0.3233, 0.7595, 0.2923, 0.6659, 0.3388, 0.6458, 0.6723, 0.7614, 0.6347, 0.7347, 0.6571, 0.6481, 0.7033, 0.6682, 0.6747, 0.1147, 0.7281, 0.09907, 0.77, 0.1993, 0.7163, 0.2326, 0.4348, 0.1893, 0.4051, 0.1404, 0.4406, 0.1372, 0.4594, 0.165, 0.514, 0.09217, 0.4779, 0.08672, 0.4961, 0.07645, 0.4182, 0.09069, 0.4698, 0.06316, 0.4779, 0.08672, 0.4479, 0.1094, 0.5254, 0.06309, 0.5757, 0.09264, 0.5463, 0.1105, 0.514, 0.09217, 0.4973, 0.1787, 0.5409, 0.167, 0.5267, 0.1899, 0.5876, 0.1387, 0.5583, 0.1869, 0.5409, 0.167, 0.555, 0.1374, 0.4406, 0.1372, 0.4479, 0.1094, 0.4984, 0.1394, 0.4973, 0.1787, 0.4594, 0.165, 0.4984, 0.1394, 0.5463, 0.1105, 0.555, 0.1374, 0.4984, 0.1394, 0.4779, 0.08672, 0.514, 0.09217, 0.4984, 0.1394, 0.4479, 0.1094, 0.4779, 0.08672, 0.4762, 0.1146, 0.5409, 0.167, 0.4973, 0.1787, 0.4984, 0.1394, 0.4594, 0.165, 0.4973, 0.1787, 0.4741, 0.1887, 0.4973, 0.1787, 0.4975, 0.2079, 0.4741, 0.1887, 0.4348, 0.1893, 0.4594, 0.165, 0.4741, 0.1887, 0.4975, 0.2079, 0.4348, 0.1893, 0.4741, 0.1887, 0.4479, 0.1094, 0.4406, 0.1372, 0.4275, 0.1196, 0.4406, 0.1372, 0.4051, 0.1404, 0.4275, 0.1196, 0.4182, 0.09069, 0.4479, 0.1094, 0.4275, 0.1196, 0.4051, 0.1404, 0.4182, 0.09069, 0.4275, 0.1196, 0.4698, 0.06316, 0.5254, 0.06309, 0.4961, 0.07645, 0.5254, 0.06309, 0.514, 0.09217, 0.4961, 0.07645, 0.4779, 0.08672, 0.4698, 0.06316, 0.4961, 0.07645, 0.555, 0.1374, 0.5463, 0.1105, 0.5667, 0.1155, 0.5463, 0.1105, 0.5757, 0.09264, 0.5667, 0.1155, 0.5876, 0.1387, 0.555, 0.1374, 0.5667, 0.1155, 0.5757, 0.09264, 0.5876, 0.1387, 0.5667, 0.1155, 0.5583, 0.1869, 0.4975, 0.2079, 0.5267, 0.1899, 0.5409, 0.167, 0.5583, 0.1869, 0.5267, 0.1899, 0.4975, 0.2079, 0.4973, 0.1787, 0.5267, 0.1899, 0.4594, 0.165, 0.4406, 0.1372, 0.467, 0.1471, 0.4406, 0.1372, 0.4984, 0.1394, 0.467, 0.1471, 0.4984, 0.1394, 0.4594, 0.165, 0.467, 0.1471, 0.4984, 0.1394, 0.4479, 0.1094, 0.4762, 0.1146, 0.4779, 0.08672, 0.4984, 0.1394, 0.4762, 0.1146, 0.514, 0.09217, 0.5463, 0.1105, 0.5187, 0.1169, 0.5463, 0.1105, 0.4984, 0.1394, 0.5187, 0.1169, 0.4984, 0.1394, 0.514, 0.09217, 0.5187, 0.1169, 0.555, 0.1374, 0.5409, 0.167, 0.5312, 0.1482, 0.5409, 0.167, 0.4984, 0.1394, 0.5312, 0.1482, 0.4984, 0.1394, 0.555, 0.1374, 0.5312, 0.1482, 0.9453, 0.08447, 0.9294, 0.05566, 0.9062, 0.07664, 0.9237, 0.09766, 0.9237, 0.09766, 0.9054, 0.1213, 0.9181, 0.1396, 0.9382, 0.126, 0.9706, 0.1542, 0.9556, 0.1153, 0.9382, 0.126, 0.9502, 0.158, 0.9915, 0.2176, 0.9838, 0.1848, 0.9584, 0.1894, 0.9597, 0.2174, 0.991, 0.251, 0.9915, 0.2176, 0.9597, 0.2174, 0.9538, 0.2434, 0.907, 0.03187, 0.8595, 0.004894, 0.8585, 0.05004, 0.8849, 0.06178, 0.9294, 0.05566, 0.907, 0.03187, 0.8849, 0.06178, 0.9062, 0.07664, 0.9237, 0.09766, 0.9062, 0.07664, 0.8892, 0.1085, 0.9054, 0.1213, 0.9008, 0.7922, 0.8835, 0.8212, 0.8977, 0.8329, 0.9172, 0.8085, 0.9502, 0.158, 0.9382, 0.126, 0.9181, 0.1396, 0.9263, 0.1617, 0.7163, 0.2326, 0.7578, 0.3505, 0.8118, 0.2996, 0.77, 0.1993, 0.9597, 0.2174, 0.9584, 0.1894, 0.9292, 0.1843, 0.9257, 0.2052, 0.9538, 0.2434, 0.9597, 0.2174, 0.9257, 0.2052, 0.9166, 0.2246, 0.9421, 0.2705, 0.9538, 0.2434, 0.9166, 0.2246, 0.9035, 0.2438, 0.9335, 0.2857, 0.9421, 0.2705, 0.9035, 0.2438, 0.8947, 0.2562, 0.8849, 0.06178, 0.8585, 0.05004, 0.8478, 0.09489, 0.8699, 0.1004, 0.9062, 0.07664, 0.8849, 0.06178, 0.8699, 0.1004, 0.8892, 0.1085, 0.9377, 0.7832, 0.9168, 0.765, 0.9008, 0.7922, 0.9172, 0.8085, 0.875, 0.7797, 0.8602, 0.8085, 0.8835, 0.8212, 0.9008, 0.7922, 0.8977, 0.8329, 0.8835, 0.8212, 0.8635, 0.8503, 0.8814, 0.8592, 0.9706, 0.1542, 0.9502, 0.158, 0.9584, 0.1894, 0.9838, 0.1848, 0.8655, 0.887, 0.8439, 0.878, 0.8249, 0.9026, 0.8496, 0.9154, 0.8496, 0.9154, 0.8249, 0.9026, 0.8037, 0.9269, 0.8319, 0.9456, 0.8319, 0.9456, 0.8037, 0.9269, 0.7781, 0.9604, 0.8115, 0.9762, 0.9959, 0.7006, 0.9699, 0.6687, 0.9542, 0.6966, 0.9843, 0.7248, 0.9843, 0.7248, 0.9542, 0.6966, 0.9321, 0.7356, 0.9592, 0.7557, 0.9592, 0.7557, 0.9321, 0.7356, 0.9168, 0.765, 0.9377, 0.7832, 0.9168, 0.765, 0.8887, 0.749, 0.875, 0.7797, 0.9008, 0.7922, 0.5593, 0.8779, 0.52, 0.871, 0.5093, 0.8968, 0.529, 0.9073, 0.8835, 0.8212, 0.8602, 0.8085, 0.8438, 0.8352, 0.8635, 0.8503, 0.9292, 0.1843, 0.9584, 0.1894, 0.9502, 0.158, 0.9263, 0.1617, 0.8439, 0.878, 0.8232, 0.8592, 0.8002, 0.883, 0.8249, 0.9026, 0.8249, 0.9026, 0.8002, 0.883, 0.78, 0.9105, 0.8037, 0.9269, 0.8037, 0.9269, 0.78, 0.9105, 0.7569, 0.9372, 0.7781, 0.9604, 0.9699, 0.6687, 0.9345, 0.6649, 0.9227, 0.6856, 0.9542, 0.6966, 0.9542, 0.6966, 0.9227, 0.6856, 0.9069, 0.7192, 0.9321, 0.7356, 0.9321, 0.7356, 0.9069, 0.7192, 0.8887, 0.749, 0.9168, 0.765, 0.5393, 0.925, 0.5834, 0.8923, 0.5593, 0.8779, 0.529, 0.9073, 0.5093, 0.8968, 0.52, 0.871, 0.4753, 0.8711, 0.486, 0.8965, 0.4664, 0.907, 0.436, 0.8777, 0.4117, 0.8921, 0.4561, 0.9249, 0.4561, 0.9249, 0.4117, 0.8921, 0.3988, 0.9158, 0.4549, 0.9459, 0.4549, 0.9459, 0.3988, 0.9158, 0.3884, 0.9507, 0.4553, 0.9684, 0.5396, 0.9825, 0.6114, 0.9728, 0.6069, 0.9504, 0.5404, 0.9684, 0.5404, 0.9684, 0.6069, 0.9504, 0.5963, 0.9158, 0.5406, 0.946, 0.5406, 0.946, 0.5963, 0.9158, 0.5834, 0.8923, 0.5393, 0.925, 0.5834, 0.8923, 0.6236, 0.8409, 0.5936, 0.8057, 0.5593, 0.8779, 0.52, 0.871, 0.5325, 0.826, 0.4635, 0.8255, 0.4753, 0.8711, 0.436, 0.8777, 0.4026, 0.8034, 0.3721, 0.8393, 0.4117, 0.8921, 0.4117, 0.8921, 0.3721, 0.8393, 0.3548, 0.8718, 0.3988, 0.9158, 0.3988, 0.9158, 0.3548, 0.8718, 0.3339, 0.9204, 0.3884, 0.9507, 0.6114, 0.9728, 0.6767, 0.952, 0.6617, 0.9217, 0.6069, 0.9504, 0.6069, 0.9504, 0.6617, 0.9217, 0.6409, 0.8734, 0.5963, 0.9158, 0.5963, 0.9158, 0.6409, 0.8734, 0.6236, 0.8409, 0.5834, 0.8923, 0.6236, 0.8409, 0.6723, 0.7614, 0.6347, 0.7347, 0.5936, 0.8057, 0.4026, 0.8034, 0.3611, 0.7328, 0.3233, 0.7595, 0.3721, 0.8393, 0.3721, 0.8393, 0.3233, 0.7595, 0.2933, 0.7912, 0.3548, 0.8718, 0.3548, 0.8718, 0.2933, 0.7912, 0.2447, 0.8424, 0.3339, 0.9204, 0.6767, 0.952, 0.7824, 0.877, 0.7506, 0.844, 0.6617, 0.9217, 0.6617, 0.9217, 0.7506, 0.844, 0.7022, 0.793, 0.6409, 0.8734, 0.6409, 0.8734, 0.7022, 0.793, 0.6723, 0.7614, 0.6236, 0.8409, 0.7033, 0.6682, 0.7342, 0.5749, 0.6795, 0.5614, 0.6571, 0.6481, 0.3388, 0.6458, 0.3165, 0.5588, 0.2613, 0.5724, 0.2923, 0.6659, 0.2923, 0.6659, 0.2613, 0.5724, 0.2115, 0.5915, 0.2524, 0.6913, 0.2524, 0.6913, 0.2115, 0.5915, 0.1268, 0.6296, 0.1858, 0.736, 0.8519, 0.7669, 0.9214, 0.6568, 0.8682, 0.632, 0.8094, 0.738, 0.8094, 0.738, 0.8682, 0.632, 0.7838, 0.594, 0.743, 0.6935, 0.743, 0.6935, 0.7838, 0.594, 0.7342, 0.5749, 0.7033, 0.6682, 0.7342, 0.5749, 0.7701, 0.4437, 0.7127, 0.4296, 0.6795, 0.5614, 0.3165, 0.5588, 0.2833, 0.4265, 0.2254, 0.4406, 0.2613, 0.5724, 0.2613, 0.5724, 0.2254, 0.4406, 0.1691, 0.456, 0.2115, 0.5915, 0.2115, 0.5915, 0.1691, 0.456, 0.07401, 0.488, 0.1268, 0.6296, 0.9214, 0.6568, 0.9779, 0.5118, 0.9209, 0.491, 0.8682, 0.632, 0.8682, 0.632, 0.9209, 0.491, 0.8261, 0.459, 0.7838, 0.594, 0.7838, 0.594, 0.8261, 0.459, 0.7701, 0.4437, 0.7342, 0.5749, 0.6393, 0.5366, 0.6544, 0.4207, 0.5748, 0.4191, 0.5664, 0.531, 0.5664, 0.531, 0.5748, 0.4191, 0.4284, 0.419, 0.4365, 0.5311, 0.6544, 0.4207, 0.6495, 0.245, 0.5748, 0.2451, 0.5748, 0.4191, 0.5748, 0.4191, 0.5748, 0.2451, 0.4285, 0.245, 0.4284, 0.419, 0.5482, 0.7108, 0.5581, 0.6429, 0.4446, 0.6431, 0.4543, 0.7107, 0.6029, 0.6944, 0.6241, 0.6525, 0.5581, 0.6429, 0.5482, 0.7108, 0.3812, 0.01172, 0.3486, 0.05855, 0.428, 0.03788, 0.4335, 0.008428, 0.1238, 0.1555, 0.08928, 0.1358, 0.06481, 0.1636, 0.09911, 0.1719, 0.238, 0.2144, 0.2046, 0.3167, 0.2625, 0.3642, 0.2942, 0.2444, 0.5936, 0.8057, 0.5604, 0.8202, 0.5593, 0.8779, 0.4351, 0.8195, 0.4026, 0.8034, 0.436, 0.8777, 0.5325, 0.826, 0.52, 0.871, 0.5593, 0.8779, 0.5604, 0.8202, 0.4635, 0.8255, 0.4351, 0.8195, 0.436, 0.8777, 0.4753, 0.8711, 0.1646, 0.09465, 0.1253, 0.07227, 0.08928, 0.1358, 0.1238, 0.1555, 0.558, 0.004791, 0.566, 0.03384, 0.6453, 0.0478, 0.6112, 0.003903, 0.09911, 0.1719, 0.06481, 0.1636, 0.05039, 0.1952, 0.0918, 0.2072, 0.4543, 0.7107, 0.4446, 0.6431, 0.3787, 0.6526, 0.3998, 0.6943, 0.4284, 0.419, 0.4285, 0.245, 0.3537, 0.2449, 0.3487, 0.4206, 0.4365, 0.5311, 0.4284, 0.419, 0.3487, 0.4206, 0.3637, 0.5366, 0.8439, 0.878, 0.8655, 0.887, 0.8814, 0.8592, 0.8635, 0.8503, 0.8439, 0.878, 0.8635, 0.8503, 0.8438, 0.8352, 0.8232, 0.8592, 0.4753, 0.8711, 0.436, 0.8777, 0.4664, 0.907, 0.486, 0.8965, 0.9453, 0.08447, 0.9237, 0.09766, 0.9382, 0.126, 0.9556, 0.1153, 0.4335, 0.008428, 0.428, 0.03788, 0.566, 0.03384, 0.558, 0.004791, 0.07536, 0.2641, 0.03394, 0.2521, 0.02903, 0.2874, 0.06257, 0.2978, 0.07578, 0.3982, 0.03063, 0.3957, 0.02648, 0.4686, 0.07709, 0.4714, 0.06257, 0.2978, 0.02903, 0.2874, 0.03478, 0.3228, 0.07448, 0.3249, 0.0918, 0.2072, 0.05039, 0.1952, 0.03394, 0.2521, 0.07536, 0.2641, 0.1459, 0.2256, 0.238, 0.2144, 0.2715, 0.1121, 0.1856, 0.09753, 0.6758, 0.01828, 0.7281, 0.09907, 0.8127, 0.07944, 0.3098, 0.2447, 0.3092, 0.4222, 0.3487, 0.4206, 0.3537, 0.2449, 0.6934, 0.2448, 0.6495, 0.245, 0.6544, 0.4207, 0.694, 0.4223, 0.6453, 0.0478, 0.6747, 0.1147, 0.7281, 0.09907, 0.6758, 0.01828, 0.6112, 0.003903, 0.6453, 0.0478, 0.6758, 0.01828, 0.317, 0.02746, 0.2715, 0.1121, 0.3259, 0.1246, 0.3486, 0.05855, 0.317, 0.02746, 0.3486, 0.05855, 0.3812, 0.01172, 0.1856, 0.09753, 0.2715, 0.1121, 0.317, 0.02746, 0.2046, 0.3167, 0.1062, 0.3537, 0.1391, 0.3999, 0.2625, 0.3642, 0.7578, 0.3505, 0.8843, 0.3791, 0.9128, 0.3308, 0.8118, 0.2996, 0.8628, 0.2051, 0.77, 0.1993, 0.8118, 0.2996, 0.9128, 0.3308, 0.1268, 0.6296, 0.07401, 0.488, 0.01677, 0.5089, 0.0734, 0.6544, 0.1858, 0.736, 0.1268, 0.6296, 0.0734, 0.6544, 0.1431, 0.765, 0.3339, 0.9204, 0.2447, 0.8424, 0.2128, 0.8755, 0.3188, 0.9508, 0.3884, 0.9507, 0.3339, 0.9204, 0.3188, 0.9508, 0.384, 0.9732, 0.4553, 0.9684, 0.3884, 0.9507, 0.384, 0.9732, 0.4562, 0.9825, 0.7781, 0.9604, 0.7569, 0.9372, 0.7436, 0.9551, 0.76, 0.9837, 0.8115, 0.9762, 0.7781, 0.9604, 0.76, 0.9837, 0.7956, 0.9943, 0.8585, 0.05004, 0.8422, 0.04481, 0.8333, 0.09158, 0.8478, 0.09489, 0.974, 0.3042, 0.991, 0.251, 0.9538, 0.2434, 0.9421, 0.2705, 0.974, 0.3042, 0.9421, 0.2705, 0.9335, 0.2857, 0.8595, 0.004894, 0.8422, 0.04481, 0.8585, 0.05004, 0.2447, 0.8424, 0.1858, 0.736, 0.1431, 0.765, 0.2128, 0.8755, 0.8127, 0.07944, 0.7281, 0.09907, 0.77, 0.1993, 0.8628, 0.2051, 0.1062, 0.3537, 0.2046, 0.3167, 0.238, 0.2144, 0.1459, 0.2256, 0.07448, 0.3249, 0.03478, 0.3228, 0.03063, 0.3957, 0.07578, 0.3982, 0.4446, 0.6431, 0.4365, 0.5311, 0.3637, 0.5366, 0.3787, 0.6526, 0.2053, 0.03379, 0.1613, 0.008724, 0.1253, 0.07227, 0.1646, 0.09465, 0.2715, 0.1121, 0.238, 0.2144, 0.2942, 0.2444, 0.3259, 0.1246, 0.5581, 0.6429, 0.5664, 0.531, 0.4365, 0.5311, 0.4446, 0.6431, 0.6241, 0.6525, 0.6393, 0.5366, 0.5664, 0.531, 0.5581, 0.6429, 0.7022, 0.793, 0.743, 0.6935, 0.7033, 0.6682, 0.6723, 0.7614, 0.7506, 0.844, 0.8094, 0.738, 0.743, 0.6935, 0.7022, 0.793, 0.7824, 0.877, 0.8519, 0.7669, 0.8094, 0.738, 0.7506, 0.844, 0.2933, 0.7912, 0.2524, 0.6913, 0.1858, 0.736, 0.2447, 0.8424, 0.3233, 0.7595, 0.2923, 0.6659, 0.2524, 0.6913, 0.2933, 0.7912, 0.3611, 0.7328, 0.3388, 0.6458, 0.2923, 0.6659, 0.3233, 0.7595, 0.6723, 0.7614, 0.7033, 0.6682, 0.6571, 0.6481, 0.6347, 0.7347, 0.6747, 0.1147, 0.7163, 0.2326, 0.77, 0.1993, 0.7281, 0.09907, 0.4348, 0.1893, 0.4594, 0.165, 0.4406, 0.1372, 0.4051, 0.1404, 0.514, 0.09217, 0.4961, 0.07645, 0.4779, 0.08672, 0.4182, 0.09069, 0.4479, 0.1094, 0.4779, 0.08672, 0.4698, 0.06316, 0.5254, 0.06309, 0.514, 0.09217, 0.5463, 0.1105, 0.5757, 0.09264, 0.4973, 0.1787, 0.5267, 0.1899, 0.5409, 0.167, 0.5876, 0.1387, 0.555, 0.1374, 0.5409, 0.167, 0.5583, 0.1869, 0.4406, 0.1372, 0.4984, 0.1394, 0.4479, 0.1094, 0.4973, 0.1787, 0.4984, 0.1394, 0.4594, 0.165, 0.5463, 0.1105, 0.4984, 0.1394, 0.555, 0.1374, 0.4779, 0.08672, 0.4984, 0.1394, 0.514, 0.09217, 0.4479, 0.1094, 0.4762, 0.1146, 0.4779, 0.08672, 0.5409, 0.167, 0.4984, 0.1394, 0.4973, 0.1787, 0.4594, 0.165, 0.4741, 0.1887, 0.4973, 0.1787, 0.4973, 0.1787, 0.4741, 0.1887, 0.4975, 0.2079, 0.4348, 0.1893, 0.4741, 0.1887, 0.4594, 0.165, 0.4975, 0.2079, 0.4741, 0.1887, 0.4348, 0.1893, 0.4479, 0.1094, 0.4275, 0.1196, 0.4406, 0.1372, 0.4406, 0.1372, 0.4275, 0.1196, 0.4051, 0.1404, 0.4182, 0.09069, 0.4275, 0.1196, 0.4479, 0.1094, 0.4051, 0.1404, 0.4275, 0.1196, 0.4182, 0.09069, 0.4698, 0.06316, 0.4961, 0.07645, 0.5254, 0.06309, 0.5254, 0.06309, 0.4961, 0.07645, 0.514, 0.09217, 0.4779, 0.08672, 0.4961, 0.07645, 0.4698, 0.06316, 0.555, 0.1374, 0.5667, 0.1155, 0.5463, 0.1105, 0.5463, 0.1105, 0.5667, 0.1155, 0.5757, 0.09264, 0.5876, 0.1387, 0.5667, 0.1155, 0.555, 0.1374, 0.5757, 0.09264, 0.5667, 0.1155, 0.5876, 0.1387, 0.5583, 0.1869, 0.5267, 0.1899, 0.4975, 0.2079, 0.5409, 0.167, 0.5267, 0.1899, 0.5583, 0.1869, 0.4975, 0.2079, 0.5267, 0.1899, 0.4973, 0.1787, 0.4594, 0.165, 0.467, 0.1471, 0.4406, 0.1372, 0.4406, 0.1372, 0.467, 0.1471, 0.4984, 0.1394, 0.4984, 0.1394, 0.467, 0.1471, 0.4594, 0.165, 0.4984, 0.1394, 0.4762, 0.1146, 0.4479, 0.1094, 0.4779, 0.08672, 0.4762, 0.1146, 0.4984, 0.1394, 0.514, 0.09217, 0.5187, 0.1169, 0.5463, 0.1105, 0.5463, 0.1105, 0.5187, 0.1169, 0.4984, 0.1394, 0.4984, 0.1394, 0.5187, 0.1169, 0.514, 0.09217, 0.555, 0.1374, 0.5312, 0.1482, 0.5409, 0.167, 0.5409, 0.167, 0.5312, 0.1482, 0.4984, 0.1394, 0.4984, 0.1394, 0.5312, 0.1482, 0.555, 0.1374])
me_circle_001.materials.append(mat_material_001)
me_circle_001.use_remesh_preserve_volume = False
me_circle_001.use_remesh_preserve_attributes = False
me_circle_001.use_mirror_vertex_groups = False
me_circle_001.use_paint_bone_selection = False
me_circle_001.use_paint_mask = True
me_circle_001.update()

# ---- objects
ob_boat1_cloth = bpy.data.objects.new('boat1-cloth', me_plane)
ob_boat1_pole = bpy.data.objects.new('boat1-pole', me_circle_003)
ob_boat1 = bpy.data.objects.new('boat1', me_circle_001)

# ---- transforms, parenting, visibility, modifiers, constraints
ob_boat1_cloth.location = (0.8779, 0.09199, 3.22)
ob_boat1_cloth.lineart.crease_threshold = 0.0
ob_boat1_pole.location = (0.5467, 0.0214, 3.317)
ob_boat1_pole.lineart.crease_threshold = 0.0
ob_boat1.location = (0.0, 0.0, 0.0)
ob_boat1.lineart.crease_threshold = 0.0

# ---- collection membership
col_collection_1.objects.link(ob_boat1_cloth)
col_collection_1.objects.link(ob_boat1_pole)
col_collection_1.objects.link(ob_boat1)

# ---- scene / render settings (as saved in the file)
scene.frame_start = 1; scene.frame_end = 250; scene.frame_set(1)
scene.render.engine = 'BLENDER_EEVEE_NEXT'
scene.render.resolution_percentage = 50
scene.render.dither_intensity = 0.0
scene.cycles.use_denoising = False
scene.cycles.samples = 10
scene.cycles.sampling_pattern = 'TABULATED_SOBOL'
scene.cycles.light_sampling_threshold = 0.0
scene.cycles.use_adaptive_sampling = False
scene.cycles.use_light_tree = False
scene.cycles.blur_glossy = 0.0
scene.cycles.pixel_filter_type = 'GAUSSIAN'
scene.cycles.sample_clamp_indirect = 0.0
scene.view_settings.view_transform = 'Standard'
bpy.context.view_layer.update()

# ---- added for rendering (the .blend has no active camera and no usable light): camera, sun
cam_auto = bpy.data.cameras.new('AutoCamera')
cam_auto.lens = 50.0
cam_auto.sensor_width = 36.0
cam_auto.clip_end = 1000.0
ob_auto_camera = bpy.data.objects.new('AutoCamera', cam_auto)
scene.collection.objects.link(ob_auto_camera)
ob_auto_camera.location = (6.26967, -7.47355, 6.64394)
ob_auto_camera.rotation_euler = (1.09748, -7.21219e-08, 0.694738)
scene.camera = ob_auto_camera
light_auto_sun = bpy.data.lights.new('AutoSun', 'SUN')
light_auto_sun.energy = 3.0
light_auto_sun.angle = 0.0523599
ob_auto_sun = bpy.data.objects.new('AutoSun', light_auto_sun)
scene.collection.objects.link(ob_auto_sun)
ob_auto_sun.rotation_euler = (0.872665, 0.174533, 0.523599)
bpy.context.view_layer.update()

